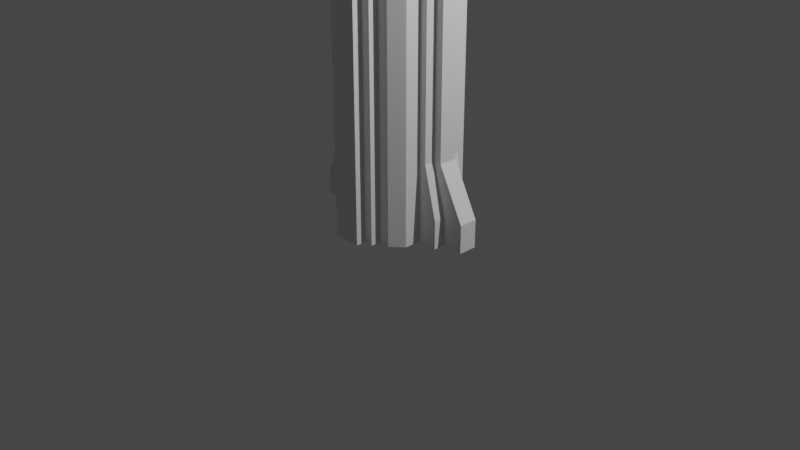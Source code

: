 # Source: Pillars.blend  (saved by Blender 2.93.20; exported with 4.5.12 LTS)
import bpy
from mathutils import Matrix  # noqa: F401  (used for matrix-valued properties, if any)

bpy.ops.wm.read_factory_settings(use_empty=True)
scene = bpy.context.scene
scene.name = 'Scene'

# ---- collections
col_collection = bpy.data.collections.new('Collection'); scene.collection.children.link(col_collection)

# ---- materials (node trees are filled in below, after node groups)
mat_material = bpy.data.materials.new('Material')
mat_material.alpha_threshold = 0.0
mat_material.use_transparent_shadow = False
mat_material.line_color = (0.0, 0.0, 0.0, 1.0)

# ---- material node trees
mat_material.use_nodes = True; mat_material.node_tree.nodes.clear()
_N = mat_material.node_tree.nodes; _L = mat_material.node_tree.links
n0 = _N.new('ShaderNodeOutputMaterial'); n0.name = 'Material Output'; n0.location = (300, 300)
n1 = _N.new('ShaderNodeBsdfPrincipled'); n1.name = 'Principled BSDF'; n1.location = (10, 300)
n1.distribution = 'GGX'
n1.subsurface_method = 'BURLEY'
n1.inputs[2].default_value = 0.4
n1.inputs[3].default_value = 1.45
n1.inputs[27].default_value = (0.0, 0.0, 0.0, 1.0)
n1.inputs[28].default_value = 1.0
_L.new(n1.outputs[0], n0.inputs[0])
n0.is_active_output = True

# ---- world
world_world = bpy.data.worlds.new('World'); scene.world = world_world
world_world.use_nodes = True; world_world.node_tree.nodes.clear()
_N = world_world.node_tree.nodes; _L = world_world.node_tree.links
n0 = _N.new('ShaderNodeOutputWorld'); n0.name = 'World Output'; n0.location = (300, 300)
n1 = _N.new('ShaderNodeBackground'); n1.name = 'Background'; n1.location = (10, 300)
n1.inputs[0].default_value = (0.05088, 0.05088, 0.05088, 1.0)
_L.new(n1.outputs[0], n0.inputs[0])
n0.is_active_output = True
world_world.color = (0.05088, 0.05088, 0.05088)
world_world.use_sun_shadow = False
world_world.sun_shadow_jitter_overblur = 0.0

# ---- cameras
cam_camera = bpy.data.cameras.new('Camera')
cam_camera.clip_end = 100.0
cam_camera.ortho_scale = 7.314

# ---- lights
light_light = bpy.data.lights.new('Light', 'POINT')
light_light.transmission_factor = 0.0
light_light.energy = 1000.0
light_light.shadow_soft_size = 0.1
light_light.shadow_maximum_resolution = 0.006
light_light.use_absolute_resolution = True

# ---- meshes
me_cube = bpy.data.meshes.new('Cube')
me_cube.from_pydata([(-1.35, -0.5, 7.0), (-0.25, -0.5, 2.0), (-0.25, -0.5, 4.0), (-1.149, -0.5, 5.0), (-1.149, -0.5, 7.0), (-0.25, -0.5, 0.0), (-1.35, -0.5, 6.0), (-1.149, -0.5, 6.0), (-1.35, -0.5, 5.211), (-1.149, -0.5, 5.211), (-1.977, -0.5, 7.0), (-1.977, -0.5, 6.0), (-1.977, -0.5, 5.211), (-1.149, -0.5, 6.827), (-1.35, -0.5, 6.827), (-1.977, -0.5, 6.827), (-0.5, -0.3524, 0.0), (-1.149, -0.3524, 7.0), (-1.977, -0.3524, 7.0), (-0.5, -0.3524, 2.0), (-0.5, -0.3524, 4.0), (-1.35, -0.3524, 5.0), (-1.35, -0.3524, 7.0), (-2.16, -0.3524, 7.0), (-0.25, -0.3524, 0.0), (-2.16, -0.3524, 6.0), (-2.16, -0.3524, 5.211), (-1.977, -0.3524, 5.0), (-2.16, -0.3524, 6.827), (-0.375, -0.5, 2.0), (-0.5, -0.3827, 2.0), (-0.3752, -0.5, 0.0), (-0.5, -0.3827, 0.0), (-0.374, -0.5, 4.0), (-0.5, -0.3827, 4.0), (-1.323, -0.5, 5.117), (-1.35, -0.3827, 5.0), (-2.16, -0.3827, 5.117), (-2.043, -0.3827, 5.0), (-2.043, -0.5, 5.117), (-2.16, -0.3827, 7.0), (-2.043, -0.5, 7.0), (-2.16, -0.3827, 6.0), (-2.043, -0.5, 6.0), (-2.043, -0.5, 5.211), (-2.16, -0.3827, 5.211), (-1.977, -0.3827, 5.0), (-1.977, -0.5, 5.117), (-2.043, -0.5, 6.827), (-2.16, -0.3827, 6.827), (-2.043, -0.3524, 5.0), (-2.16, -0.3524, 5.117), (-0.5, -0.2127, 0.0), (-0.5, -0.2127, 4.435), (-0.7208, -0.2127, 0.0), (-0.7208, -0.2127, 4.435), (-0.2931, -0.0995, 0.0), (-0.2931, -0.0995, 4.781), (-0.9533, -0.0995, 0.0), (-0.9533, -0.0995, 4.781), (-0.5, -0.2127, 3.945), (-0.5, -0.2127, 0.2952), (-0.5, -0.2127, 3.403), (-0.5, -0.2127, 0.8378), (-0.7208, -0.2127, 0.2952), (-0.7208, -0.2127, 3.945), (-0.5808, -0.2127, 0.8378), (-0.5808, -0.2127, 3.403), (-0.2931, -0.0995, 3.945), (-0.2931, -0.0995, 0.2952), (-0.2931, -0.0995, 3.403), (-0.2931, -0.0995, 0.8378), (-0.9533, -0.0995, 0.2952), (-0.9533, -0.0995, 3.945), (-0.6696, -0.0995, 0.8378), (-0.6696, -0.0995, 3.403), (-0.25, -0.5, 2.0), (-0.25, -0.5, 4.0), (-1.149, -0.5, 5.0), (-0.25, -0.5, 0.0), (-1.35, -0.5, 6.0), (-1.149, -0.5, 6.0), (-1.35, -0.5, 5.211), (-1.149, -0.5, 5.211), (-1.977, -0.5, 6.0), (-1.149, -0.5, 6.827), (-1.35, -0.5, 6.827), (-0.25, -0.6006, -1.071e-10), (-0.25, -0.6006, 2.0), (-0.25, -0.6006, 4.0), (-1.149, -0.6006, 5.0), (-1.35, -0.6006, 6.827), (-1.149, -0.6006, 5.211), (-1.35, -0.6006, 5.211), (-1.977, -0.6006, 6.0), (-1.149, -0.6006, 6.827), (-1.149, -0.6006, 5.335), (-1.35, -0.6006, 5.335), (-1.852, -0.6006, 6.0), (-1.35, -0.6006, 6.702), (-1.149, -0.6006, 6.702), (-1.35, -0.6456, 6.631), (-1.149, -0.6456, 5.406), (-1.35, -0.6456, 5.406), (-1.782, -0.6456, 6.0), (-1.149, -0.6456, 6.631), (-1.149, -0.6456, 5.335), (-1.35, -0.6456, 5.335), (-1.852, -0.6456, 6.0), (-1.35, -0.6456, 6.702), (-1.149, -0.6456, 6.702), (-1.35, -0.7176, 6.631), (-1.35, -0.7176, 6.0), (-1.149, -0.7176, 5.406), (-1.149, -0.7176, 6.0), (-1.35, -0.7176, 5.406), (-1.782, -0.7176, 6.0), (-1.149, -0.7176, 6.631), (-1.626, -0.5, 5.211), (-1.977, -0.5, 5.561), (-1.977, -0.5, 6.476), (-1.626, -0.5, 6.827), (-1.852, -0.6006, 5.689), (-1.499, -0.6006, 5.335), (-1.499, -0.6006, 6.702), (-1.852, -0.6006, 6.349), (-1.625, -0.6006, 5.211), (-1.977, -0.6006, 5.563), (-1.977, -0.6006, 6.475), (-1.625, -0.6006, 6.827), (-1.782, -0.6456, 5.758), (-1.43, -0.6456, 5.406), (-1.43, -0.6456, 6.631), (-1.782, -0.6456, 6.279), (-1.499, -0.6456, 5.335), (-1.852, -0.6456, 5.689), (-1.852, -0.6456, 6.349), (-1.499, -0.6456, 6.702), (-1.782, -0.7176, 5.757), (-1.431, -0.7176, 5.406), (-1.431, -0.7176, 6.631), (-1.782, -0.7176, 6.281), (-0.1475, -0.4423, 0.0), (-0.1475, -0.4423, 2.0), (-0.1475, -0.4423, 4.391), (-0.1475, -0.6978, 0.0), (-0.1475, -0.6978, 2.0), (-0.09585, -0.6978, 4.512), (-0.7349, -0.4423, 5.005), (-0.7349, -0.6978, 5.005), (-0.7349, -0.4423, 5.589), (-0.6139, -0.6978, 5.468), (-0.1475, -0.6978, 4.391), (-0.6139, -0.6978, 5.054), (-0.7349, -0.6978, 5.589), (-0.6139, -0.8427, 5.054), (-0.09585, -0.8427, 4.512), (-0.6139, -0.8427, 5.468), (1.35, -0.5, 7.0), (0.25, -0.5, 2.0), (0.25, -0.5, 4.0), (1.149, -0.5, 5.0), (1.149, -0.5, 7.0), (0.25, -0.5, 0.0), (1.35, -0.5, 6.0), (1.149, -0.5, 6.0), (1.35, -0.5, 5.211), (1.149, -0.5, 5.211), (1.977, -0.5, 7.0), (1.977, -0.5, 6.0), (1.977, -0.5, 5.211), (1.149, -0.5, 6.827), (1.35, -0.5, 6.827), (1.977, -0.5, 6.827), (0.5, -0.3524, 0.0), (1.149, -0.3524, 7.0), (1.977, -0.3524, 7.0), (0.5, -0.3524, 2.0), (0.5, -0.3524, 4.0), (1.35, -0.3524, 5.0), (1.35, -0.3524, 7.0), (2.16, -0.3524, 7.0), (0.25, -0.3524, 0.0), (2.16, -0.3524, 6.0), (2.16, -0.3524, 5.211), (1.977, -0.3524, 5.0), (2.16, -0.3524, 6.827), (0.0, -0.5, 2.0), (0.0, -0.5, 0.0), (0.0, -0.5, 4.0), (0.0, -0.5, 5.0), (0.0, -0.5, 7.0), (0.0, -0.5, 6.0), (0.0, -0.5, 5.211), (0.0, -0.5, 6.827), (0.0, -0.3524, 7.0), (0.0, -0.3524, 0.0), (0.375, -0.5, 2.0), (0.5, -0.3827, 2.0), (0.3752, -0.5, 0.0), (0.5, -0.3827, 0.0), (0.374, -0.5, 4.0), (0.5, -0.3827, 4.0), (1.323, -0.5, 5.117), (1.35, -0.3827, 5.0), (2.16, -0.3827, 5.117), (2.043, -0.3827, 5.0), (2.043, -0.5, 5.117), (2.16, -0.3827, 7.0), (2.043, -0.5, 7.0), (2.16, -0.3827, 6.0), (2.043, -0.5, 6.0), (2.043, -0.5, 5.211), (2.16, -0.3827, 5.211), (1.977, -0.3827, 5.0), (1.977, -0.5, 5.117), (2.043, -0.5, 6.827), (2.16, -0.3827, 6.827), (2.043, -0.3524, 5.0), (2.16, -0.3524, 5.117), (0.5, -0.2127, 0.0), (0.5, -0.2127, 4.435), (0.7208, -0.2127, 0.0), (0.7208, -0.2127, 4.435), (0.2931, -0.0995, 0.0), (0.2931, -0.0995, 4.781), (0.9533, -0.0995, 0.0), (0.9533, -0.0995, 4.781), (0.5, -0.2127, 3.945), (0.5, -0.2127, 0.2952), (0.5, -0.2127, 3.403), (0.5, -0.2127, 0.8378), (0.7208, -0.2127, 0.2952), (0.7208, -0.2127, 3.945), (0.5808, -0.2127, 0.8378), (0.5808, -0.2127, 3.403), (0.2931, -0.0995, 3.945), (0.2931, -0.0995, 0.2952), (0.2931, -0.0995, 3.403), (0.2931, -0.0995, 0.8378), (0.9533, -0.0995, 0.2952), (0.9533, -0.0995, 3.945), (0.6696, -0.0995, 0.8378), (0.6696, -0.0995, 3.403), (0.25, -0.5, 2.0), (0.25, -0.5, 4.0), (1.149, -0.5, 5.0), (0.25, -0.5, 0.0), (1.35, -0.5, 6.0), (1.149, -0.5, 6.0), (1.35, -0.5, 5.211), (1.149, -0.5, 5.211), (1.977, -0.5, 6.0), (1.149, -0.5, 6.827), (1.35, -0.5, 6.827), (0.0, -0.5, 2.0), (0.0, -0.5, 0.0), (0.0, -0.5, 4.0), (0.0, -0.5, 5.0), (0.0, -0.5, 6.0), (0.0, -0.5, 5.211), (0.0, -0.5, 6.827), (0.25, -0.6006, -1.071e-10), (0.0, -0.6006, -1.071e-10), (0.0, -0.6006, 4.0), (0.0, -0.6006, 5.0), (0.0, -0.6006, 2.0), (0.25, -0.6006, 2.0), (0.25, -0.6006, 4.0), (1.149, -0.6006, 5.0), (1.35, -0.6006, 6.827), (0.0, -0.6006, 5.211), (1.149, -0.6006, 5.211), (1.35, -0.6006, 5.211), (1.977, -0.6006, 6.0), (0.0, -0.6006, 6.827), (1.149, -0.6006, 6.827), (0.0, -0.6006, 5.335), (1.149, -0.6006, 5.335), (1.35, -0.6006, 5.335), (1.852, -0.6006, 6.0), (1.35, -0.6006, 6.702), (1.149, -0.6006, 6.702), (0.0, -0.6006, 6.702), (1.35, -0.6456, 6.631), (0.0, -0.6456, 5.406), (1.149, -0.6456, 5.406), (1.35, -0.6456, 5.406), (1.782, -0.6456, 6.0), (0.0, -0.6456, 6.631), (1.149, -0.6456, 6.631), (0.0, -0.6456, 5.335), (1.149, -0.6456, 5.335), (1.35, -0.6456, 5.335), (1.852, -0.6456, 6.0), (1.35, -0.6456, 6.702), (1.149, -0.6456, 6.702), (0.0, -0.6456, 6.702), (1.35, -0.7176, 6.631), (1.35, -0.7176, 6.0), (0.0, -0.7176, 5.406), (0.0, -0.7176, 6.0), (1.149, -0.7176, 5.406), (1.149, -0.7176, 6.0), (1.35, -0.7176, 5.406), (1.782, -0.7176, 6.0), (0.0, -0.7176, 6.631), (1.149, -0.7176, 6.631), (1.626, -0.5, 5.211), (1.977, -0.5, 5.561), (1.977, -0.5, 6.476), (1.626, -0.5, 6.827), (1.852, -0.6006, 5.689), (1.499, -0.6006, 5.335), (1.499, -0.6006, 6.702), (1.852, -0.6006, 6.349), (1.625, -0.6006, 5.211), (1.977, -0.6006, 5.563), (1.977, -0.6006, 6.475), (1.625, -0.6006, 6.827), (1.782, -0.6456, 5.758), (1.43, -0.6456, 5.406), (1.43, -0.6456, 6.631), (1.782, -0.6456, 6.279), (1.499, -0.6456, 5.335), (1.852, -0.6456, 5.689), (1.852, -0.6456, 6.349), (1.499, -0.6456, 6.702), (1.782, -0.7176, 5.757), (1.431, -0.7176, 5.406), (1.431, -0.7176, 6.631), (1.782, -0.7176, 6.281), (0.1475, -0.4423, 0.0), (0.0, -0.4423, 0.0), (0.0, -0.4423, 4.391), (0.0, -0.4423, 2.0), (0.1475, -0.4423, 2.0), (0.1475, -0.4423, 4.391), (0.1475, -0.6978, 0.0), (0.0, -0.6978, 0.0), (0.0, -0.6978, 2.0), (0.0, -0.6978, 4.512), (0.1475, -0.6978, 2.0), (0.09585, -0.6978, 4.512), (0.0, -0.4423, 5.005), (0.7349, -0.4423, 5.005), (0.7349, -0.6978, 5.005), (0.0, -0.4423, 5.589), (0.7349, -0.4423, 5.589), (0.0, -0.6978, 5.468), (0.6139, -0.6978, 5.468), (0.0, -0.6978, 4.391), (0.1475, -0.6978, 4.391), (0.6139, -0.6978, 5.054), (0.0, -0.6978, 5.589), (0.7349, -0.6978, 5.589), (0.0, -0.8427, 4.512), (0.0, -0.8427, 5.005), (0.6139, -0.8427, 5.054), (0.0, -0.8427, 5.468), (0.09585, -0.8427, 4.512), (0.6139, -0.8427, 5.468), (-1.35, 0.5, 7.0), (-0.25, 0.5, 2.0), (-0.25, 0.5, 4.0), (-1.149, 0.5, 5.0), (-1.149, 0.5, 7.0), (-0.25, 0.5, 0.0), (-1.35, 0.5, 6.0), (-1.149, 0.5, 6.0), (-1.35, 0.5, 5.211), (-1.149, 0.5, 5.211), (-1.977, 0.5, 7.0), (-1.977, 0.5, 6.0), (-1.977, 0.5, 5.211), (-1.149, 0.5, 6.827), (-1.35, 0.5, 6.827), (-1.977, 0.5, 6.827), (-0.5, 0.0, 2.0), (-0.5, 0.0, 0.0), (-0.5, 0.0, 4.0), (-1.35, 0.0, 5.0), (-1.35, 0.0, 7.0), (-2.16, 0.0, 7.0), (-1.149, 0.0, 7.0), (-0.25, 0.0, 0.0), (-2.16, 0.0, 6.0), (-2.16, 0.0, 5.211), (-1.977, 0.0, 7.0), (-1.977, 0.0, 5.0), (-2.16, 0.0, 6.827), (-0.5, 0.3524, 0.0), (-1.149, 0.3524, 7.0), (-1.977, 0.3524, 7.0), (-0.5, 0.3524, 2.0), (-0.5, 0.3524, 4.0), (-1.35, 0.3524, 5.0), (-1.35, 0.3524, 7.0), (-2.16, 0.3524, 7.0), (-0.25, 0.3524, 0.0), (-2.16, 0.3524, 6.0), (-2.16, 0.3524, 5.211), (-1.977, 0.3524, 5.0), (-2.16, 0.3524, 6.827), (-0.375, 0.5, 2.0), (-0.5, 0.3827, 2.0), (-0.3752, 0.5, 0.0), (-0.5, 0.3827, 0.0), (-0.374, 0.5, 4.0), (-0.5, 0.3827, 4.0), (-1.323, 0.5, 5.117), (-1.35, 0.3827, 5.0), (-2.16, 0.3827, 5.117), (-2.043, 0.3827, 5.0), (-2.043, 0.5, 5.117), (-2.16, 0.3827, 7.0), (-2.043, 0.5, 7.0), (-2.16, 0.3827, 6.0), (-2.043, 0.5, 6.0), (-2.043, 0.5, 5.211), (-2.16, 0.3827, 5.211), (-1.977, 0.3827, 5.0), (-1.977, 0.5, 5.117), (-2.043, 0.5, 6.827), (-2.16, 0.3827, 6.827), (-2.16, 0.0, 5.117), (-2.043, 0.0, 5.0), (-2.043, 0.3524, 5.0), (-2.16, 0.3524, 5.117), (-0.5, 0.2127, 0.0), (-0.5, 0.2127, 4.435), (-0.7208, 0.2127, 0.0), (-0.7208, 0.2127, 4.435), (-0.2931, 0.0995, 0.0), (-0.2931, 0.0995, 4.781), (-0.9533, 0.0995, 0.0), (-0.9533, 0.0995, 4.781), (-0.5, 0.2127, 3.945), (-0.5, 0.2127, 0.2952), (-0.5, 0.2127, 3.403), (-0.5, 0.2127, 0.8378), (-0.7208, 0.2127, 0.2952), (-0.7208, 0.2127, 3.945), (-0.5808, 0.2127, 0.8378), (-0.5808, 0.2127, 3.403), (-0.2931, 0.0995, 3.945), (-0.2931, 0.0995, 0.2952), (-0.2931, 0.0995, 3.403), (-0.2931, 0.0995, 0.8378), (-0.9533, 0.0995, 0.2952), (-0.9533, 0.0995, 3.945), (-0.6696, 0.0995, 0.8378), (-0.6696, 0.0995, 3.403), (-0.25, 0.5, 2.0), (-0.25, 0.5, 4.0), (-1.149, 0.5, 5.0), (-0.25, 0.5, 0.0), (-1.35, 0.5, 6.0), (-1.149, 0.5, 6.0), (-1.35, 0.5, 5.211), (-1.149, 0.5, 5.211), (-1.977, 0.5, 6.0), (-1.149, 0.5, 6.827), (-1.35, 0.5, 6.827), (-0.25, 0.6006, -1.071e-10), (-0.25, 0.6006, 2.0), (-0.25, 0.6006, 4.0), (-1.149, 0.6006, 5.0), (-1.35, 0.6006, 6.827), (-1.149, 0.6006, 5.211), (-1.35, 0.6006, 5.211), (-1.977, 0.6006, 6.0), (-1.149, 0.6006, 6.827), (-1.149, 0.6006, 5.335), (-1.35, 0.6006, 5.335), (-1.852, 0.6006, 6.0), (-1.35, 0.6006, 6.702), (-1.149, 0.6006, 6.702), (-1.35, 0.6456, 6.631), (-1.149, 0.6456, 5.406), (-1.35, 0.6456, 5.406), (-1.782, 0.6456, 6.0), (-1.149, 0.6456, 6.631), (-1.149, 0.6456, 5.335), (-1.35, 0.6456, 5.335), (-1.852, 0.6456, 6.0), (-1.35, 0.6456, 6.702), (-1.149, 0.6456, 6.702), (-1.35, 0.7176, 6.631), (-1.35, 0.7176, 6.0), (-1.149, 0.7176, 5.406), (-1.149, 0.7176, 6.0), (-1.35, 0.7176, 5.406), (-1.782, 0.7176, 6.0), (-1.149, 0.7176, 6.631), (-1.626, 0.5, 5.211), (-1.977, 0.5, 5.561), (-1.977, 0.5, 6.476), (-1.626, 0.5, 6.827), (-1.852, 0.6006, 5.689), (-1.499, 0.6006, 5.335), (-1.499, 0.6006, 6.702), (-1.852, 0.6006, 6.349), (-1.625, 0.6006, 5.211), (-1.977, 0.6006, 5.563), (-1.977, 0.6006, 6.475), (-1.625, 0.6006, 6.827), (-1.782, 0.6456, 5.758), (-1.43, 0.6456, 5.406), (-1.43, 0.6456, 6.631), (-1.782, 0.6456, 6.279), (-1.499, 0.6456, 5.335), (-1.852, 0.6456, 5.689), (-1.852, 0.6456, 6.349), (-1.499, 0.6456, 6.702), (-1.782, 0.7176, 5.757), (-1.431, 0.7176, 5.406), (-1.431, 0.7176, 6.631), (-1.782, 0.7176, 6.281), (-0.1475, 0.4423, 0.0), (-0.1475, 0.4423, 2.0), (-0.1475, 0.4423, 4.391), (-0.1475, 0.6978, 0.0), (-0.1475, 0.6978, 2.0), (-0.09585, 0.6978, 4.512), (-0.7349, 0.4423, 5.005), (-0.7349, 0.6978, 5.005), (-0.7349, 0.4423, 5.589), (-0.6139, 0.6978, 5.468), (-0.1475, 0.6978, 4.391), (-0.6139, 0.6978, 5.054), (-0.7349, 0.6978, 5.589), (-0.6139, 0.8427, 5.054), (-0.09585, 0.8427, 4.512), (-0.6139, 0.8427, 5.468), (1.35, 0.5, 7.0), (0.25, 0.5, 2.0), (0.25, 0.5, 4.0), (1.149, 0.5, 5.0), (1.149, 0.5, 7.0), (0.25, 0.5, 0.0), (1.35, 0.5, 6.0), (1.149, 0.5, 6.0), (1.35, 0.5, 5.211), (1.149, 0.5, 5.211), (1.977, 0.5, 7.0), (1.977, 0.5, 6.0), (1.977, 0.5, 5.211), (1.149, 0.5, 6.827), (1.35, 0.5, 6.827), (1.977, 0.5, 6.827), (0.5, 0.0, 2.0), (0.5, 0.0, 0.0), (0.5, 0.0, 4.0), (1.35, 0.0, 5.0), (1.35, 0.0, 7.0), (2.16, 0.0, 7.0), (1.149, 0.0, 7.0), (0.25, 0.0, 0.0), (2.16, 0.0, 6.0), (2.16, 0.0, 5.211), (1.977, 0.0, 7.0), (1.977, 0.0, 5.0), (2.16, 0.0, 6.827), (0.5, 0.3524, 0.0), (1.149, 0.3524, 7.0), (1.977, 0.3524, 7.0), (0.5, 0.3524, 2.0), (0.5, 0.3524, 4.0), (1.35, 0.3524, 5.0), (1.35, 0.3524, 7.0), (2.16, 0.3524, 7.0), (0.25, 0.3524, 0.0), (2.16, 0.3524, 6.0), (2.16, 0.3524, 5.211), (1.977, 0.3524, 5.0), (2.16, 0.3524, 6.827), (0.0, 0.5, 2.0), (0.0, 0.5, 0.0), (0.0, 0.5, 4.0), (0.0, 0.5, 5.0), (0.0, 0.5, 7.0), (0.0, 0.5, 6.0), (0.0, 0.5, 5.211), (0.0, 0.5, 6.827), (0.0, 0.0, 7.0), (0.0, 0.0, 0.0), (0.0, 0.3524, 7.0), (0.0, 0.3524, 0.0), (0.375, 0.5, 2.0), (0.5, 0.3827, 2.0), (0.3752, 0.5, 0.0), (0.5, 0.3827, 0.0), (0.374, 0.5, 4.0), (0.5, 0.3827, 4.0), (1.323, 0.5, 5.117), (1.35, 0.3827, 5.0), (2.16, 0.3827, 5.117), (2.043, 0.3827, 5.0), (2.043, 0.5, 5.117), (2.16, 0.3827, 7.0), (2.043, 0.5, 7.0), (2.16, 0.3827, 6.0), (2.043, 0.5, 6.0), (2.043, 0.5, 5.211), (2.16, 0.3827, 5.211), (1.977, 0.3827, 5.0), (1.977, 0.5, 5.117), (2.043, 0.5, 6.827), (2.16, 0.3827, 6.827), (2.16, 0.0, 5.117), (2.043, 0.0, 5.0), (2.043, 0.3524, 5.0), (2.16, 0.3524, 5.117), (0.5, 0.2127, 0.0), (0.5, 0.2127, 4.435), (0.7208, 0.2127, 0.0), (0.7208, 0.2127, 4.435), (0.2931, 0.0995, 0.0), (0.2931, 0.0995, 4.781), (0.9533, 0.0995, 0.0), (0.9533, 0.0995, 4.781), (0.5, 0.2127, 3.945), (0.5, 0.2127, 0.2952), (0.5, 0.2127, 3.403), (0.5, 0.2127, 0.8378), (0.7208, 0.2127, 0.2952), (0.7208, 0.2127, 3.945), (0.5808, 0.2127, 0.8378), (0.5808, 0.2127, 3.403), (0.2931, 0.0995, 3.945), (0.2931, 0.0995, 0.2952), (0.2931, 0.0995, 3.403), (0.2931, 0.0995, 0.8378), (0.9533, 0.0995, 0.2952), (0.9533, 0.0995, 3.945), (0.6696, 0.0995, 0.8378), (0.6696, 0.0995, 3.403), (0.25, 0.5, 2.0), (0.25, 0.5, 4.0), (1.149, 0.5, 5.0), (0.25, 0.5, 0.0), (1.35, 0.5, 6.0), (1.149, 0.5, 6.0), (1.35, 0.5, 5.211), (1.149, 0.5, 5.211), (1.977, 0.5, 6.0), (1.149, 0.5, 6.827), (1.35, 0.5, 6.827), (0.0, 0.5, 2.0), (0.0, 0.5, 0.0), (0.0, 0.5, 4.0), (0.0, 0.5, 5.0), (0.0, 0.5, 6.0), (0.0, 0.5, 5.211), (0.0, 0.5, 6.827), (0.25, 0.6006, -1.071e-10), (0.0, 0.6006, -1.071e-10), (0.0, 0.6006, 4.0), (0.0, 0.6006, 5.0), (0.0, 0.6006, 2.0), (0.25, 0.6006, 2.0), (0.25, 0.6006, 4.0), (1.149, 0.6006, 5.0), (1.35, 0.6006, 6.827), (0.0, 0.6006, 5.211), (1.149, 0.6006, 5.211), (1.35, 0.6006, 5.211), (1.977, 0.6006, 6.0), (0.0, 0.6006, 6.827), (1.149, 0.6006, 6.827), (0.0, 0.6006, 5.335), (1.149, 0.6006, 5.335), (1.35, 0.6006, 5.335), (1.852, 0.6006, 6.0), (1.35, 0.6006, 6.702), (1.149, 0.6006, 6.702), (0.0, 0.6006, 6.702), (1.35, 0.6456, 6.631), (0.0, 0.6456, 5.406), (1.149, 0.6456, 5.406), (1.35, 0.6456, 5.406), (1.782, 0.6456, 6.0), (0.0, 0.6456, 6.631), (1.149, 0.6456, 6.631), (0.0, 0.6456, 5.335), (1.149, 0.6456, 5.335), (1.35, 0.6456, 5.335), (1.852, 0.6456, 6.0), (1.35, 0.6456, 6.702), (1.149, 0.6456, 6.702), (0.0, 0.6456, 6.702), (1.35, 0.7176, 6.631), (1.35, 0.7176, 6.0), (0.0, 0.7176, 5.406), (0.0, 0.7176, 6.0), (1.149, 0.7176, 5.406), (1.149, 0.7176, 6.0), (1.35, 0.7176, 5.406), (1.782, 0.7176, 6.0), (0.0, 0.7176, 6.631), (1.149, 0.7176, 6.631), (1.626, 0.5, 5.211), (1.977, 0.5, 5.561), (1.977, 0.5, 6.476), (1.626, 0.5, 6.827), (1.852, 0.6006, 5.689), (1.499, 0.6006, 5.335), (1.499, 0.6006, 6.702), (1.852, 0.6006, 6.349), (1.625, 0.6006, 5.211), (1.977, 0.6006, 5.563), (1.977, 0.6006, 6.475), (1.625, 0.6006, 6.827), (1.782, 0.6456, 5.758), (1.43, 0.6456, 5.406), (1.43, 0.6456, 6.631), (1.782, 0.6456, 6.279), (1.499, 0.6456, 5.335), (1.852, 0.6456, 5.689), (1.852, 0.6456, 6.349), (1.499, 0.6456, 6.702), (1.782, 0.7176, 5.757), (1.431, 0.7176, 5.406), (1.431, 0.7176, 6.631), (1.782, 0.7176, 6.281), (0.1475, 0.4423, 0.0), (0.0, 0.4423, 0.0), (0.0, 0.4423, 4.391), (0.0, 0.4423, 2.0), (0.1475, 0.4423, 2.0), (0.1475, 0.4423, 4.391), (0.1475, 0.6978, 0.0), (0.0, 0.6978, 0.0), (0.0, 0.6978, 2.0), (0.0, 0.6978, 4.512), (0.1475, 0.6978, 2.0), (0.09585, 0.6978, 4.512), (0.0, 0.4423, 5.005), (0.7349, 0.4423, 5.005), (0.7349, 0.6978, 5.005), (0.0, 0.4423, 5.589), (0.7349, 0.4423, 5.589), (0.0, 0.6978, 5.468), (0.6139, 0.6978, 5.468), (0.0, 0.6978, 4.391), (0.1475, 0.6978, 4.391), (0.6139, 0.6978, 5.054), (0.0, 0.6978, 5.589), (0.7349, 0.6978, 5.589), (0.0, 0.8427, 4.512), (0.0, 0.8427, 5.005), (0.6139, 0.8427, 5.054), (0.0, 0.8427, 5.468), (0.09585, 0.8427, 4.512), (0.6139, 0.8427, 5.468), (-0.5, 0.0, 0.0), (-0.5, 0.0, 4.435), (-0.7208, 0.0, 0.0), (-0.7208, 0.0, 4.435), (-0.2931, 0.0, 0.0), (-0.2931, 0.0, 4.781), (-0.9533, 0.0, 0.0), (-0.9533, 0.0, 4.781), (-0.5, 0.0, 0.2952), (-0.5, 0.0, 0.8378), (-0.5, 0.0, 3.403), (-0.5, 0.0, 3.945), (-0.7208, 0.0, 3.945), (-0.5808, 0.0, 3.403), (-0.5808, 0.0, 0.8378), (-0.7208, 0.0, 0.2952), (-0.2931, 0.0, 0.2952), (-0.2931, 0.0, 0.8378), (-0.2931, 0.0, 3.403), (-0.2931, 0.0, 3.945), (-0.9533, 0.0, 3.945), (-0.6696, 0.0, 3.403), (-0.6696, 0.0, 0.8378), (-0.9533, 0.0, 0.2952), (0.5, 0.0, 0.0), (0.5, 0.0, 4.435), (0.7208, 0.0, 0.0), (0.7208, 0.0, 4.435), (0.2931, 0.0, 0.0), (0.2931, 0.0, 4.781), (0.9533, 0.0, 0.0), (0.9533, 0.0, 4.781), (0.5, 0.0, 0.2952), (0.5, 0.0, 0.8378), (0.5, 0.0, 3.403), (0.5, 0.0, 3.945), (0.7208, 0.0, 3.945), (0.5808, 0.0, 3.403), (0.5808, 0.0, 0.8378), (0.7208, 0.0, 0.2952), (0.2931, 0.0, 0.2952), (0.2931, 0.0, 0.8378), (0.2931, 0.0, 3.403), (0.2931, 0.0, 3.945), (0.9533, 0.0, 3.945), (0.6696, 0.0, 3.403), (0.6696, 0.0, 0.8378), (0.9533, 0.0, 0.2952)], [], [(33, 2, 3, 35), (29, 1, 2, 33), (35, 3, 9, 8), (24, 5, 31, 32, 16), (10, 18, 23, 40, 41), (25, 42, 49, 28), (51, 37, 45, 26), (28, 49, 40, 23), (13, 194, 191, 4), (2, 189, 190, 3), (1, 187, 189, 2), (19, 30, 34, 20), (20, 34, 36, 21), (14, 13, 4, 0), (188, 187, 1, 5), (196, 188, 5, 24), (8, 9, 7, 6), (9, 193, 192, 7), (26, 45, 42, 25), (389, 27, 50, 426), (27, 46, 38, 50), (3, 190, 193, 9), (35, 8, 12, 47), (21, 36, 46, 27), (8, 6, 11, 12), (14, 0, 10, 15), (47, 12, 44, 39), (6, 14, 15, 11), (6, 7, 13, 14), (7, 192, 194, 13), (12, 11, 43, 44), (11, 15, 48, 43), (22, 382, 388, 18), (195, 585, 384, 17), (18, 388, 383, 23), (425, 51, 26, 387), (17, 384, 382, 22), (16, 19, 378, 379), (5, 1, 29, 31), (4, 17, 22, 0), (15, 10, 41, 48), (191, 195, 17, 4), (0, 22, 18, 10), (386, 25, 28, 390), (381, 21, 27, 389), (387, 26, 25, 386), (586, 196, 24, 385), (390, 28, 23, 383), (378, 19, 20, 380), (380, 20, 21, 381), (385, 24, 16, 379), (37, 38, 39), (30, 32, 31, 29), (29, 33, 34, 30), (33, 35, 36, 34), (45, 37, 39, 44), (47, 39, 38, 46), (49, 42, 43, 48), (42, 45, 44, 43), (35, 47, 46, 36), (40, 49, 48, 41), (51, 425, 426, 50), (37, 51, 50, 38), (32, 30, 19, 16), (52, 61, 64, 54), (767, 757, 53, 60), (68, 57, 59, 73), (756, 52, 54, 758), (768, 65, 55, 759), (56, 69, 72, 58), (775, 761, 57, 68), (760, 56, 58, 762), (776, 73, 59, 763), (60, 65, 67, 62), (62, 67, 66, 63), (63, 66, 64, 61), (68, 73, 75, 70), (70, 75, 74, 71), (71, 74, 72, 69), (60, 53, 55, 65), (77, 78, 258, 257), (76, 77, 257, 255), (256, 79, 76, 255), (82, 80, 81, 83), (83, 81, 259, 260), (78, 83, 260, 258), (84, 119, 127, 94), (86, 121, 129, 91), (80, 86, 85, 81), (81, 85, 261, 259), (89, 264, 265, 90), (88, 266, 264, 89), (263, 266, 88, 87), (97, 96, 106, 107), (90, 265, 271, 92), (96, 277, 291, 106), (283, 100, 110, 297), (100, 99, 109, 110), (124, 99, 91, 129), (82, 83, 92, 93), (98, 122, 135, 108), (85, 86, 91, 95), (261, 85, 95, 275), (82, 118, 119, 84, 80), (77, 76, 88, 89), (120, 84, 94, 128), (79, 256, 263, 87), (78, 77, 89, 90), (80, 84, 120, 121, 86), (76, 79, 87, 88), (83, 78, 90, 92), (277, 96, 92, 271), (96, 97, 93, 92), (125, 98, 108, 136), (97, 123, 126, 93), (99, 124, 137, 109), (98, 125, 128, 94), (99, 100, 95, 91), (100, 283, 275, 95), (104, 130, 138, 116), (130, 104, 108, 135), (103, 102, 113, 115), (102, 285, 300, 113), (289, 105, 117, 306), (105, 101, 111, 117), (122, 98, 94, 127), (123, 97, 107, 134), (285, 102, 106, 291), (102, 103, 107, 106), (133, 104, 116, 141), (103, 131, 134, 107), (101, 132, 140, 111), (104, 133, 136, 108), (101, 105, 110, 109), (105, 289, 297, 110), (115, 112, 116, 138, 139), (115, 113, 114, 112), (113, 300, 301, 114), (112, 111, 140, 141, 116), (112, 114, 117, 111), (114, 301, 306, 117), (131, 103, 115, 139), (132, 101, 109, 137), (135, 122, 123, 134), (137, 124, 125, 136), (127, 119, 118, 126), (129, 121, 120, 128), (122, 127, 126, 123), (124, 129, 128, 125), (138, 130, 131, 139), (133, 141, 140, 132), (130, 135, 134, 131), (132, 137, 136, 133), (118, 82, 93, 126), (143, 144, 334, 335), (333, 142, 143, 335), (146, 340, 351, 152), (339, 340, 146, 145), (143, 142, 145, 146), (142, 333, 339, 145), (153, 147, 156, 155), (144, 143, 146, 152), (349, 151, 157, 359), (144, 152, 149, 148), (334, 144, 148, 344), (347, 150, 154, 354), (148, 149, 154, 150), (151, 153, 155, 157), (344, 148, 150, 347), (341, 147, 152, 351), (147, 153, 149, 152), (151, 349, 354, 154), (153, 151, 154, 149), (156, 356, 357, 155), (155, 357, 359, 157), (147, 341, 356, 156), (201, 203, 161, 160), (197, 201, 160, 159), (203, 166, 167, 161), (182, 174, 200, 199, 163), (168, 209, 208, 181, 176), (183, 186, 217, 210), (219, 184, 213, 205), (186, 181, 208, 217), (171, 162, 191, 194), (160, 161, 190, 189), (159, 160, 189, 187), (177, 178, 202, 198), (178, 179, 204, 202), (172, 158, 162, 171), (188, 163, 159, 187), (196, 182, 163, 188), (166, 164, 165, 167), (167, 165, 192, 193), (184, 183, 210, 213), (562, 611, 218, 185), (185, 218, 206, 214), (161, 167, 193, 190), (203, 215, 170, 166), (179, 185, 214, 204), (166, 170, 169, 164), (172, 173, 168, 158), (215, 207, 212, 170), (164, 169, 173, 172), (164, 172, 171, 165), (165, 171, 194, 192), (170, 212, 211, 169), (169, 211, 216, 173), (180, 176, 561, 555), (195, 175, 557, 585), (176, 181, 556, 561), (610, 560, 184, 219), (175, 180, 555, 557), (174, 552, 551, 177), (163, 199, 197, 159), (162, 158, 180, 175), (173, 216, 209, 168), (191, 162, 175, 195), (158, 168, 176, 180), (559, 563, 186, 183), (554, 562, 185, 179), (560, 559, 183, 184), (586, 558, 182, 196), (563, 556, 181, 186), (551, 553, 178, 177), (553, 554, 179, 178), (558, 552, 174, 182), (205, 207, 206), (198, 197, 199, 200), (197, 198, 202, 201), (201, 202, 204, 203), (213, 212, 207, 205), (215, 214, 206, 207), (217, 216, 211, 210), (210, 211, 212, 213), (203, 204, 214, 215), (208, 209, 216, 217), (219, 218, 611, 610), (205, 206, 218, 219), (200, 174, 177, 198), (220, 222, 232, 229), (791, 228, 221, 781), (236, 241, 227, 225), (780, 782, 222, 220), (792, 783, 223, 233), (224, 226, 240, 237), (799, 236, 225, 785), (784, 786, 226, 224), (800, 787, 227, 241), (228, 230, 235, 233), (230, 231, 234, 235), (231, 229, 232, 234), (236, 238, 243, 241), (238, 239, 242, 243), (239, 237, 240, 242), (228, 233, 223, 221), (245, 257, 258, 246), (244, 255, 257, 245), (256, 255, 244, 247), (250, 251, 249, 248), (251, 260, 259, 249), (246, 258, 260, 251), (252, 274, 317, 309), (254, 270, 319, 311), (248, 249, 253, 254), (249, 259, 261, 253), (268, 269, 265, 264), (267, 268, 264, 266), (263, 262, 267, 266), (279, 293, 292, 278), (269, 272, 271, 265), (278, 292, 291, 277), (283, 297, 296, 282), (282, 296, 295, 281), (314, 319, 270, 281), (250, 273, 272, 251), (280, 294, 325, 312), (253, 276, 270, 254), (261, 275, 276, 253), (250, 248, 252, 309, 308), (245, 268, 267, 244), (310, 318, 274, 252), (247, 262, 263, 256), (246, 269, 268, 245), (248, 254, 311, 310, 252), (244, 267, 262, 247), (251, 272, 269, 246), (277, 271, 272, 278), (278, 272, 273, 279), (315, 326, 294, 280), (279, 273, 316, 313), (281, 295, 327, 314), (280, 274, 318, 315), (281, 270, 276, 282), (282, 276, 275, 283), (288, 305, 328, 320), (320, 325, 294, 288), (287, 304, 302, 286), (286, 302, 300, 285), (289, 306, 307, 290), (290, 307, 298, 284), (312, 317, 274, 280), (313, 324, 293, 279), (285, 291, 292, 286), (286, 292, 293, 287), (323, 331, 305, 288), (287, 293, 324, 321), (284, 298, 330, 322), (288, 294, 326, 323), (284, 295, 296, 290), (290, 296, 297, 289), (304, 329, 328, 305, 299), (304, 299, 303, 302), (302, 303, 301, 300), (299, 305, 331, 330, 298), (299, 298, 307, 303), (303, 307, 306, 301), (321, 329, 304, 287), (322, 327, 295, 284), (325, 324, 313, 312), (327, 326, 315, 314), (317, 316, 308, 309), (319, 318, 310, 311), (312, 313, 316, 317), (314, 315, 318, 319), (328, 329, 321, 320), (323, 322, 330, 331), (320, 321, 324, 325), (322, 323, 326, 327), (308, 316, 273, 250), (336, 335, 334, 337), (333, 335, 336, 332), (342, 352, 351, 340), (339, 338, 342, 340), (336, 342, 338, 332), (332, 338, 339, 333), (353, 358, 360, 343), (337, 352, 342, 336), (349, 359, 361, 350), (337, 345, 346, 352), (334, 344, 345, 337), (347, 354, 355, 348), (345, 348, 355, 346), (350, 361, 358, 353), (344, 347, 348, 345), (341, 351, 352, 343), (343, 352, 346, 353), (350, 355, 354, 349), (353, 346, 355, 350), (360, 358, 357, 356), (358, 361, 359, 357), (343, 360, 356, 341), (242, 240, 803, 802), (243, 242, 802, 801), (241, 243, 801, 800), (238, 236, 799, 798), (239, 238, 798, 797), (237, 239, 797, 796), (234, 232, 795, 794), (235, 234, 794, 793), (233, 235, 793, 792), (230, 228, 791, 790), (231, 230, 790, 789), (229, 231, 789, 788), (226, 786, 803, 240), (225, 227, 787, 785), (224, 237, 796, 784), (222, 782, 795, 232), (221, 223, 783, 781), (220, 229, 788, 780), (74, 778, 779, 72), (75, 777, 778, 74), (73, 776, 777, 75), (70, 774, 775, 68), (71, 773, 774, 70), (69, 772, 773, 71), (66, 770, 771, 64), (67, 769, 770, 66), (65, 768, 769, 67), (62, 766, 767, 60), (63, 765, 766, 62), (61, 764, 765, 63), (58, 72, 779, 762), (57, 761, 763, 59), (56, 760, 772, 69), (54, 64, 771, 758), (53, 757, 759, 55), (52, 756, 764, 61), (408, 410, 365, 364), (404, 408, 364, 363), (410, 370, 371, 365), (399, 391, 407, 406, 367), (372, 416, 415, 398, 393), (400, 403, 424, 417), (428, 401, 420, 412), (403, 398, 415, 424), (375, 366, 581, 584), (364, 365, 580, 579), (363, 364, 579, 577), (394, 395, 409, 405), (395, 396, 411, 409), (376, 362, 366, 375), (578, 367, 363, 577), (588, 399, 367, 578), (370, 368, 369, 371), (371, 369, 582, 583), (401, 400, 417, 420), (389, 426, 427, 402), (402, 427, 413, 421), (365, 371, 583, 580), (410, 422, 374, 370), (396, 402, 421, 411), (370, 374, 373, 368), (376, 377, 372, 362), (422, 414, 419, 374), (368, 373, 377, 376), (368, 376, 375, 369), (369, 375, 584, 582), (374, 419, 418, 373), (373, 418, 423, 377), (397, 393, 388, 382), (587, 392, 384, 585), (393, 398, 383, 388), (425, 387, 401, 428), (392, 397, 382, 384), (391, 379, 378, 394), (367, 406, 404, 363), (366, 362, 397, 392), (377, 423, 416, 372), (581, 366, 392, 587), (362, 372, 393, 397), (386, 390, 403, 400), (381, 389, 402, 396), (387, 386, 400, 401), (586, 385, 399, 588), (390, 383, 398, 403), (378, 380, 395, 394), (380, 381, 396, 395), (385, 379, 391, 399), (412, 414, 413), (405, 404, 406, 407), (404, 405, 409, 408), (408, 409, 411, 410), (420, 419, 414, 412), (422, 421, 413, 414), (424, 423, 418, 417), (417, 418, 419, 420), (410, 411, 421, 422), (415, 416, 423, 424), (428, 427, 426, 425), (412, 413, 427, 428), (407, 391, 394, 405), (429, 431, 441, 438), (767, 437, 430, 757), (445, 450, 436, 434), (756, 758, 431, 429), (768, 759, 432, 442), (433, 435, 449, 446), (775, 445, 434, 761), (760, 762, 435, 433), (776, 763, 436, 450), (437, 439, 444, 442), (439, 440, 443, 444), (440, 438, 441, 443), (445, 447, 452, 450), (447, 448, 451, 452), (448, 446, 449, 451), (437, 442, 432, 430), (454, 651, 652, 455), (453, 649, 651, 454), (650, 649, 453, 456), (459, 460, 458, 457), (460, 654, 653, 458), (455, 652, 654, 460), (461, 471, 504, 496), (463, 468, 506, 498), (457, 458, 462, 463), (458, 653, 655, 462), (466, 467, 659, 658), (465, 466, 658, 660), (657, 464, 465, 660), (474, 484, 483, 473), (467, 469, 665, 659), (473, 483, 685, 671), (677, 691, 487, 477), (477, 487, 486, 476), (501, 506, 468, 476), (459, 470, 469, 460), (475, 485, 512, 499), (462, 472, 468, 463), (655, 669, 472, 462), (459, 457, 461, 496, 495), (454, 466, 465, 453), (497, 505, 471, 461), (456, 464, 657, 650), (455, 467, 466, 454), (457, 463, 498, 497, 461), (453, 465, 464, 456), (460, 469, 467, 455), (671, 665, 469, 473), (473, 469, 470, 474), (502, 513, 485, 475), (474, 470, 503, 500), (476, 486, 514, 501), (475, 471, 505, 502), (476, 468, 472, 477), (477, 472, 669, 677), (481, 493, 515, 507), (507, 512, 485, 481), (480, 492, 490, 479), (479, 490, 694, 679), (683, 700, 494, 482), (482, 494, 488, 478), (499, 504, 471, 475), (500, 511, 484, 474), (679, 685, 483, 479), (479, 483, 484, 480), (510, 518, 493, 481), (480, 484, 511, 508), (478, 488, 517, 509), (481, 485, 513, 510), (478, 486, 487, 482), (482, 487, 691, 683), (492, 516, 515, 493, 489), (492, 489, 491, 490), (490, 491, 695, 694), (489, 493, 518, 517, 488), (489, 488, 494, 491), (491, 494, 700, 695), (508, 516, 492, 480), (509, 514, 486, 478), (512, 511, 500, 499), (514, 513, 502, 501), (504, 503, 495, 496), (506, 505, 497, 498), (499, 500, 503, 504), (501, 502, 505, 506), (515, 516, 508, 507), (510, 509, 517, 518), (507, 508, 511, 512), (509, 510, 513, 514), (495, 503, 470, 459), (520, 729, 728, 521), (727, 729, 520, 519), (523, 529, 745, 734), (733, 522, 523, 734), (520, 523, 522, 519), (519, 522, 733, 727), (530, 532, 533, 524), (521, 529, 523, 520), (743, 753, 534, 528), (521, 525, 526, 529), (728, 738, 525, 521), (741, 748, 531, 527), (525, 527, 531, 526), (528, 534, 532, 530), (738, 741, 527, 525), (735, 745, 529, 524), (524, 529, 526, 530), (528, 531, 748, 743), (530, 526, 531, 528), (533, 532, 751, 750), (532, 534, 753, 751), (524, 533, 750, 735), (593, 537, 538, 595), (589, 536, 537, 593), (595, 538, 544, 543), (572, 540, 591, 592, 564), (545, 566, 571, 600, 601), (573, 602, 609, 576), (613, 597, 605, 574), (576, 609, 600, 571), (548, 584, 581, 539), (537, 579, 580, 538), (536, 577, 579, 537), (567, 590, 594, 568), (568, 594, 596, 569), (549, 548, 539, 535), (578, 577, 536, 540), (588, 578, 540, 572), (543, 544, 542, 541), (544, 583, 582, 542), (574, 605, 602, 573), (562, 575, 612, 611), (575, 606, 598, 612), (538, 580, 583, 544), (595, 543, 547, 607), (569, 596, 606, 575), (543, 541, 546, 547), (549, 535, 545, 550), (607, 547, 604, 599), (541, 549, 550, 546), (541, 542, 548, 549), (542, 582, 584, 548), (547, 546, 603, 604), (546, 550, 608, 603), (570, 555, 561, 566), (587, 585, 557, 565), (566, 561, 556, 571), (610, 613, 574, 560), (565, 557, 555, 570), (564, 567, 551, 552), (540, 536, 589, 591), (539, 565, 570, 535), (550, 545, 601, 608), (581, 587, 565, 539), (535, 570, 566, 545), (559, 573, 576, 563), (554, 569, 575, 562), (560, 574, 573, 559), (586, 588, 572, 558), (563, 576, 571, 556), (551, 567, 568, 553), (553, 568, 569, 554), (558, 572, 564, 552), (597, 598, 599), (590, 592, 591, 589), (589, 593, 594, 590), (593, 595, 596, 594), (605, 597, 599, 604), (607, 599, 598, 606), (609, 602, 603, 608), (602, 605, 604, 603), (595, 607, 606, 596), (600, 609, 608, 601), (613, 610, 611, 612), (597, 613, 612, 598), (592, 590, 567, 564), (614, 623, 626, 616), (791, 781, 615, 622), (630, 619, 621, 635), (780, 614, 616, 782), (792, 627, 617, 783), (618, 631, 634, 620), (799, 785, 619, 630), (784, 618, 620, 786), (800, 635, 621, 787), (622, 627, 629, 624), (624, 629, 628, 625), (625, 628, 626, 623), (630, 635, 637, 632), (632, 637, 636, 633), (633, 636, 634, 631), (622, 615, 617, 627), (639, 640, 652, 651), (638, 639, 651, 649), (650, 641, 638, 649), (644, 642, 643, 645), (645, 643, 653, 654), (640, 645, 654, 652), (646, 703, 711, 668), (648, 705, 713, 664), (642, 648, 647, 643), (643, 647, 655, 653), (662, 658, 659, 663), (661, 660, 658, 662), (657, 660, 661, 656), (673, 672, 686, 687), (663, 659, 665, 666), (672, 671, 685, 686), (677, 676, 690, 691), (676, 675, 689, 690), (708, 675, 664, 713), (644, 645, 666, 667), (674, 706, 719, 688), (647, 648, 664, 670), (655, 647, 670, 669), (644, 702, 703, 646, 642), (639, 638, 661, 662), (704, 646, 668, 712), (641, 650, 657, 656), (640, 639, 662, 663), (642, 646, 704, 705, 648), (638, 641, 656, 661), (645, 640, 663, 666), (671, 672, 666, 665), (672, 673, 667, 666), (709, 674, 688, 720), (673, 707, 710, 667), (675, 708, 721, 689), (674, 709, 712, 668), (675, 676, 670, 664), (676, 677, 669, 670), (682, 714, 722, 699), (714, 682, 688, 719), (681, 680, 696, 698), (680, 679, 694, 696), (683, 684, 701, 700), (684, 678, 692, 701), (706, 674, 668, 711), (707, 673, 687, 718), (679, 680, 686, 685), (680, 681, 687, 686), (717, 682, 699, 725), (681, 715, 718, 687), (678, 716, 724, 692), (682, 717, 720, 688), (678, 684, 690, 689), (684, 683, 691, 690), (698, 693, 699, 722, 723), (698, 696, 697, 693), (696, 694, 695, 697), (693, 692, 724, 725, 699), (693, 697, 701, 692), (697, 695, 700, 701), (715, 681, 698, 723), (716, 678, 689, 721), (719, 706, 707, 718), (721, 708, 709, 720), (711, 703, 702, 710), (713, 705, 704, 712), (706, 711, 710, 707), (708, 713, 712, 709), (722, 714, 715, 723), (717, 725, 724, 716), (714, 719, 718, 715), (716, 721, 720, 717), (702, 644, 667, 710), (730, 731, 728, 729), (727, 726, 730, 729), (736, 734, 745, 746), (733, 734, 736, 732), (730, 726, 732, 736), (726, 727, 733, 732), (747, 737, 754, 752), (731, 730, 736, 746), (743, 744, 755, 753), (731, 746, 740, 739), (728, 731, 739, 738), (741, 742, 749, 748), (739, 740, 749, 742), (744, 747, 752, 755), (738, 739, 742, 741), (735, 737, 746, 745), (737, 747, 740, 746), (744, 743, 748, 749), (747, 744, 749, 740), (754, 750, 751, 752), (752, 751, 753, 755), (737, 735, 750, 754), (636, 802, 803, 634), (637, 801, 802, 636), (635, 800, 801, 637), (632, 798, 799, 630), (633, 797, 798, 632), (631, 796, 797, 633), (628, 794, 795, 626), (629, 793, 794, 628), (627, 792, 793, 629), (624, 790, 791, 622), (625, 789, 790, 624), (623, 788, 789, 625), (620, 634, 803, 786), (619, 785, 787, 621), (618, 784, 796, 631), (616, 626, 795, 782), (615, 781, 783, 617), (614, 780, 788, 623), (451, 449, 779, 778), (452, 451, 778, 777), (450, 452, 777, 776), (447, 445, 775, 774), (448, 447, 774, 773), (446, 448, 773, 772), (443, 441, 771, 770), (444, 443, 770, 769), (442, 444, 769, 768), (439, 437, 767, 766), (440, 439, 766, 765), (438, 440, 765, 764), (435, 762, 779, 449), (434, 436, 763, 761), (433, 446, 772, 760), (431, 758, 771, 441), (430, 432, 759, 757), (429, 438, 764, 756)])
_uv = me_cube.uv_layers.new(name='UVMap')
_uv.uv.foreach_set('vector', [0.625, 0.7185, 0.625, 0.6875, 0.625, 0.6875, 0.625, 0.7101, 0.625, 0.7187, 0.625, 0.6875, 0.625, 0.6875, 0.625, 0.7185, 0.625, 0.7415, 0.625, 0.6875, 0.625, 0.6875, 0.625, 0.75, 0.3381, 0.6875, 0.375, 0.6875, 0.375, 0.7188, 0.3457, 0.75, 0.3381, 0.75, 0.625, 0.75, 0.6619, 0.75, 0.6619, 0.75, 0.6543, 0.75, 0.625, 0.75, 0.625, 0.7869, 0.625, 0.7793, 0.625, 0.7793, 0.625, 0.7869, 0.625, 0.7869, 0.625, 0.7793, 0.625, 0.7793, 0.625, 0.7869, 0.625, 0.7869, 0.625, 0.7793, 0.625, 0.7793, 0.625, 0.7869, 0.625, 0.6875, 0.625, 0.625, 0.625, 0.625, 0.625, 0.6875, 0.625, 0.6875, 0.625, 0.625, 0.625, 0.625, 0.625, 0.6875, 0.625, 0.6875, 0.625, 0.625, 0.625, 0.625, 0.625, 0.6875, 0.625, 0.7869, 0.625, 0.7793, 0.625, 0.7793, 0.625, 0.7869, 0.625, 0.7869, 0.625, 0.7793, 0.625, 0.7793, 0.625, 0.7869, 0.625, 0.75, 0.625, 0.6875, 0.625, 0.6875, 0.625, 0.75, 0.375, 0.625, 0.625, 0.625, 0.625, 0.6875, 0.375, 0.6875, 0.3381, 0.625, 0.375, 0.625, 0.375, 0.6875, 0.3381, 0.6875, 0.625, 0.75, 0.625, 0.6875, 0.625, 0.6875, 0.625, 0.75, 0.625, 0.6875, 0.625, 0.625, 0.625, 0.625, 0.625, 0.6875, 0.625, 0.7869, 0.625, 0.7793, 0.625, 0.7793, 0.625, 0.7869, 0.625, 0.875, 0.625, 0.7869, 0.625, 0.7869, 0.625, 0.875, 0.625, 0.7869, 0.625, 0.7793, 0.625, 0.7793, 0.625, 0.7869, 0.625, 0.6875, 0.625, 0.625, 0.625, 0.625, 0.625, 0.6875, 0.625, 0.75, 0.625, 0.75, 0.625, 0.75, 0.625, 0.75, 0.625, 0.7869, 0.625, 0.7793, 0.625, 0.7793, 0.625, 0.7869, 0.625, 0.75, 0.625, 0.75, 0.625, 0.75, 0.625, 0.75, 0.625, 0.75, 0.625, 0.75, 0.625, 0.75, 0.625, 0.75, 0.625, 0.75, 0.625, 0.75, 0.625, 0.75, 0.625, 0.75, 0.625, 0.75, 0.625, 0.75, 0.625, 0.75, 0.625, 0.75, 0.625, 0.75, 0.625, 0.6875, 0.625, 0.6875, 0.625, 0.75, 0.625, 0.6875, 0.625, 0.625, 0.625, 0.625, 0.625, 0.6875, 0.625, 0.75, 0.625, 0.75, 0.625, 0.75, 0.625, 0.75, 0.625, 0.75, 0.625, 0.75, 0.625, 0.75, 0.625, 0.75, 0.6619, 0.75, 0.75, 0.75, 0.75, 0.75, 0.6619, 0.75, 0.6619, 0.625, 0.75, 0.625, 0.75, 0.6875, 0.6619, 0.6875, 0.6619, 0.75, 0.75, 0.75, 0.75, 0.75, 0.6619, 0.75, 0.625, 0.875, 0.625, 0.7869, 0.625, 0.7869, 0.625, 0.875, 0.6619, 0.6875, 0.75, 0.6875, 0.75, 0.75, 0.6619, 0.75, 0.375, 0.7869, 0.625, 0.7869, 0.625, 0.875, 0.375, 0.875, 0.375, 0.6875, 0.625, 0.6875, 0.625, 0.7187, 0.375, 0.7188, 0.625, 0.6875, 0.6619, 0.6875, 0.6619, 0.75, 0.625, 0.75, 0.625, 0.75, 0.625, 0.75, 0.625, 0.75, 0.625, 0.75, 0.625, 0.625, 0.6619, 0.625, 0.6619, 0.6875, 0.625, 0.6875, 0.625, 0.75, 0.6619, 0.75, 0.6619, 0.75, 0.625, 0.75, 0.625, 0.875, 0.625, 0.7869, 0.625, 0.7869, 0.625, 0.875, 0.625, 0.875, 0.625, 0.7869, 0.625, 0.7869, 0.625, 0.875, 0.625, 0.875, 0.625, 0.7869, 0.625, 0.7869, 0.625, 0.875, 0.25, 0.625, 0.3381, 0.625, 0.3381, 0.6875, 0.25, 0.6875, 0.625, 0.875, 0.625, 0.7869, 0.625, 0.7869, 0.625, 0.875, 0.625, 0.875, 0.625, 0.7869, 0.625, 0.7869, 0.625, 0.875, 0.625, 0.875, 0.625, 0.7869, 0.625, 0.7869, 0.625, 0.875, 0.25, 0.6875, 0.3381, 0.6875, 0.3381, 0.75, 0.25, 0.75, 0.625, 0.7793, 0.625, 0.7793, 0.625, 0.75, 0.625, 0.7793, 0.375, 0.7793, 0.375, 0.7188, 0.625, 0.7187, 0.625, 0.7187, 0.625, 0.7185, 0.625, 0.7793, 0.625, 0.7793, 0.625, 0.7185, 0.625, 0.7101, 0.625, 0.7793, 0.625, 0.7793, 0.625, 0.7793, 0.625, 0.7793, 0.625, 0.75, 0.625, 0.75, 0.625, 0.75, 0.625, 0.75, 0.625, 0.7793, 0.625, 0.7793, 0.625, 0.7793, 0.625, 0.7793, 0.625, 0.75, 0.625, 0.75, 0.625, 0.7793, 0.625, 0.7793, 0.625, 0.75, 0.625, 0.75, 0.625, 0.75, 0.625, 0.75, 0.625, 0.7793, 0.625, 0.7793, 0.625, 0.7793, 0.625, 0.7793, 0.625, 0.75, 0.625, 0.75, 0.625, 0.7869, 0.625, 0.875, 0.625, 0.875, 0.625, 0.7869, 0.625, 0.7793, 0.625, 0.7869, 0.625, 0.7869, 0.625, 0.7793, 0.375, 0.7793, 0.625, 0.7793, 0.625, 0.7869, 0.375, 0.7869, 0.375, 0.875, 0.4415, 0.875, 0.4415, 0.875, 0.375, 0.875, 0.625, 0.9144, 0.625, 0.9144, 0.625, 0.875, 0.625, 0.875, 0.625, 0.875, 0.625, 0.875, 0.625, 0.875, 0.625, 0.875, 0.375, 0.9144, 0.375, 0.875, 0.375, 0.875, 0.375, 0.9144, 0.625, 0.9144, 0.625, 0.875, 0.625, 0.875, 0.625, 0.9144, 0.375, 0.875, 0.4415, 0.875, 0.4415, 0.875, 0.375, 0.875, 0.625, 0.9152, 0.625, 0.9152, 0.625, 0.875, 0.625, 0.875, 0.375, 0.9152, 0.375, 0.875, 0.375, 0.875, 0.375, 0.9152, 0.625, 0.9152, 0.625, 0.875, 0.625, 0.875, 0.625, 0.9152, 0.625, 0.875, 0.625, 0.875, 0.625, 0.875, 0.625, 0.875, 0.625, 0.875, 0.625, 0.875, 0.5638, 0.875, 0.5638, 0.875, 0.5638, 0.875, 0.5638, 0.875, 0.4415, 0.875, 0.4415, 0.875, 0.625, 0.875, 0.625, 0.875, 0.625, 0.875, 0.625, 0.875, 0.625, 0.875, 0.625, 0.875, 0.5638, 0.875, 0.5638, 0.875, 0.5638, 0.875, 0.5638, 0.875, 0.4415, 0.875, 0.4415, 0.875, 0.625, 0.875, 0.625, 0.875, 0.625, 0.875, 0.625, 0.875, 0.625, 0.6875, 0.625, 0.6875, 0.625, 0.625, 0.625, 0.625, 0.625, 0.6875, 0.625, 0.6875, 0.625, 0.625, 0.625, 0.625, 0.375, 0.625, 0.375, 0.6875, 0.625, 0.6875, 0.625, 0.625, 0.625, 0.75, 0.625, 0.75, 0.625, 0.6875, 0.625, 0.6875, 0.625, 0.6875, 0.625, 0.6875, 0.625, 0.625, 0.625, 0.625, 0.625, 0.6875, 0.625, 0.6875, 0.625, 0.625, 0.625, 0.625, 0.625, 0.75, 0.625, 0.75, 0.625, 0.75, 0.625, 0.75, 0.625, 0.75, 0.625, 0.75, 0.625, 0.75, 0.625, 0.75, 0.625, 0.75, 0.625, 0.75, 0.625, 0.6875, 0.625, 0.6875, 0.625, 0.6875, 0.625, 0.6875, 0.625, 0.625, 0.625, 0.625, 0.625, 0.6875, 0.625, 0.625, 0.625, 0.625, 0.625, 0.6875, 0.625, 0.6875, 0.625, 0.625, 0.625, 0.625, 0.625, 0.6875, 0.375, 0.625, 0.625, 0.625, 0.625, 0.6875, 0.375, 0.6875, 0.625, 0.75, 0.625, 0.6875, 0.625, 0.6875, 0.625, 0.75, 0.625, 0.6875, 0.625, 0.625, 0.625, 0.625, 0.625, 0.6875, 0.625, 0.6875, 0.625, 0.625, 0.625, 0.625, 0.625, 0.6875, 0.625, 0.625, 0.625, 0.6875, 0.625, 0.6875, 0.625, 0.625, 0.625, 0.6875, 0.625, 0.75, 0.625, 0.75, 0.625, 0.6875, 0.625, 0.75, 0.625, 0.75, 0.625, 0.75, 0.625, 0.75, 0.625, 0.75, 0.625, 0.6875, 0.625, 0.6875, 0.625, 0.75, 0.625, 0.75, 0.625, 0.75, 0.625, 0.75, 0.625, 0.75, 0.625, 0.6875, 0.625, 0.75, 0.625, 0.75, 0.625, 0.6875, 0.625, 0.625, 0.625, 0.6875, 0.625, 0.6875, 0.625, 0.625, 0.625, 0.75, 0.625, 0.75, 0.625, 0.75, 0.625, 0.75, 0.625, 0.75, 0.625, 0.6875, 0.625, 0.6875, 0.625, 0.6875, 0.625, 0.6875, 0.625, 0.75, 0.625, 0.75, 0.625, 0.75, 0.625, 0.75, 0.375, 0.6875, 0.375, 0.625, 0.375, 0.625, 0.375, 0.6875, 0.625, 0.6875, 0.625, 0.6875, 0.625, 0.6875, 0.625, 0.6875, 0.625, 0.75, 0.625, 0.75, 0.625, 0.75, 0.625, 0.75, 0.625, 0.75, 0.625, 0.6875, 0.375, 0.6875, 0.375, 0.6875, 0.625, 0.6875, 0.625, 0.6875, 0.625, 0.6875, 0.625, 0.6875, 0.625, 0.6875, 0.625, 0.625, 0.625, 0.6875, 0.625, 0.6875, 0.625, 0.625, 0.625, 0.6875, 0.625, 0.75, 0.625, 0.75, 0.625, 0.6875, 0.625, 0.75, 0.625, 0.75, 0.625, 0.75, 0.625, 0.75, 0.625, 0.75, 0.625, 0.75, 0.625, 0.75, 0.625, 0.75, 0.625, 0.75, 0.625, 0.75, 0.625, 0.75, 0.625, 0.75, 0.625, 0.75, 0.625, 0.75, 0.625, 0.75, 0.625, 0.75, 0.625, 0.75, 0.625, 0.6875, 0.625, 0.6875, 0.625, 0.75, 0.625, 0.6875, 0.625, 0.625, 0.625, 0.625, 0.625, 0.6875, 0.625, 0.75, 0.625, 0.75, 0.625, 0.75, 0.625, 0.75, 0.625, 0.75, 0.625, 0.75, 0.625, 0.75, 0.625, 0.75, 0.625, 0.75, 0.625, 0.6875, 0.625, 0.6875, 0.625, 0.75, 0.625, 0.6875, 0.625, 0.625, 0.625, 0.625, 0.625, 0.6875, 0.625, 0.625, 0.625, 0.6875, 0.625, 0.6875, 0.625, 0.625, 0.625, 0.6875, 0.625, 0.75, 0.625, 0.75, 0.625, 0.6875, 0.625, 0.75, 0.625, 0.75, 0.625, 0.75, 0.625, 0.75, 0.625, 0.75, 0.625, 0.75, 0.625, 0.75, 0.625, 0.75, 0.625, 0.625, 0.625, 0.6875, 0.625, 0.6875, 0.625, 0.625, 0.625, 0.6875, 0.625, 0.75, 0.625, 0.75, 0.625, 0.6875, 0.625, 0.75, 0.625, 0.75, 0.625, 0.75, 0.625, 0.75, 0.625, 0.75, 0.625, 0.75, 0.625, 0.75, 0.625, 0.75, 0.625, 0.75, 0.625, 0.75, 0.625, 0.75, 0.625, 0.75, 0.625, 0.75, 0.625, 0.75, 0.625, 0.75, 0.625, 0.75, 0.625, 0.75, 0.625, 0.6875, 0.625, 0.6875, 0.625, 0.75, 0.625, 0.6875, 0.625, 0.625, 0.625, 0.625, 0.625, 0.6875, 0.625, 0.75, 0.625, 0.75, 0.625, 0.75, 0.625, 0.75, 0.625, 0.75, 0.625, 0.75, 0.625, 0.6875, 0.625, 0.6875, 0.625, 0.75, 0.625, 0.6875, 0.625, 0.625, 0.625, 0.625, 0.625, 0.6875, 0.625, 0.75, 0.625, 0.75, 0.625, 0.75, 0.625, 0.75, 0.625, 0.75, 0.625, 0.75, 0.625, 0.6875, 0.625, 0.6875, 0.625, 0.75, 0.625, 0.6875, 0.625, 0.625, 0.625, 0.625, 0.625, 0.6875, 0.625, 0.75, 0.625, 0.75, 0.625, 0.75, 0.625, 0.75, 0.625, 0.75, 0.625, 0.75, 0.625, 0.75, 0.625, 0.75, 0.625, 0.75, 0.625, 0.75, 0.625, 0.75, 0.625, 0.75, 0.625, 0.75, 0.625, 0.75, 0.625, 0.75, 0.625, 0.75, 0.625, 0.75, 0.625, 0.75, 0.625, 0.75, 0.625, 0.75, 0.625, 0.75, 0.625, 0.75, 0.625, 0.75, 0.625, 0.75, 0.625, 0.75, 0.625, 0.75, 0.625, 0.75, 0.625, 0.75, 0.625, 0.75, 0.625, 0.75, 0.625, 0.75, 0.625, 0.75, 0.625, 0.75, 0.625, 0.75, 0.625, 0.75, 0.625, 0.75, 0.625, 0.75, 0.625, 0.75, 0.625, 0.75, 0.625, 0.75, 0.625, 0.75, 0.625, 0.75, 0.625, 0.75, 0.625, 0.75, 0.625, 0.75, 0.625, 0.75, 0.625, 0.75, 0.625, 0.75, 0.625, 0.75, 0.625, 0.75, 0.625, 0.75, 0.625, 0.75, 0.625, 0.6875, 0.625, 0.6875, 0.625, 0.625, 0.625, 0.625, 0.375, 0.625, 0.375, 0.6875, 0.625, 0.6875, 0.625, 0.625, 0.625, 0.6875, 0.625, 0.625, 0.625, 0.625, 0.625, 0.6875, 0.375, 0.625, 0.625, 0.625, 0.625, 0.6875, 0.375, 0.6875, 0.625, 0.6875, 0.375, 0.6875, 0.375, 0.6875, 0.625, 0.6875, 0.375, 0.6875, 0.375, 0.625, 0.375, 0.625, 0.375, 0.6875, 0.625, 0.6772, 0.625, 0.651, 0.625, 0.651, 0.625, 0.6772, 0.625, 0.6875, 0.625, 0.6875, 0.625, 0.6875, 0.625, 0.6875, 0.625, 0.625, 0.625, 0.6772, 0.625, 0.6772, 0.625, 0.625, 0.625, 0.6875, 0.625, 0.6875, 0.625, 0.6875, 0.625, 0.6875, 0.625, 0.625, 0.625, 0.6875, 0.625, 0.6875, 0.625, 0.625, 0.625, 0.625, 0.625, 0.6875, 0.625, 0.6875, 0.625, 0.625, 0.625, 0.6875, 0.625, 0.6875, 0.625, 0.6875, 0.625, 0.6875, 0.625, 0.6772, 0.625, 0.6772, 0.625, 0.6772, 0.625, 0.6772, 0.625, 0.625, 0.625, 0.6875, 0.625, 0.6875, 0.625, 0.625, 0.625, 0.625, 0.625, 0.651, 0.625, 0.6875, 0.625, 0.625, 0.625, 0.651, 0.625, 0.6772, 0.625, 0.6875, 0.625, 0.6875, 0.625, 0.6772, 0.625, 0.625, 0.625, 0.625, 0.625, 0.6875, 0.625, 0.6772, 0.625, 0.6772, 0.625, 0.6875, 0.625, 0.6875, 0.625, 0.651, 0.625, 0.625, 0.625, 0.625, 0.625, 0.6772, 0.625, 0.6772, 0.625, 0.625, 0.625, 0.625, 0.625, 0.6772, 0.625, 0.651, 0.625, 0.625, 0.625, 0.625, 0.625, 0.651, 0.625, 0.7185, 0.625, 0.7101, 0.625, 0.6875, 0.625, 0.6875, 0.625, 0.7187, 0.625, 0.7185, 0.625, 0.6875, 0.625, 0.6875, 0.625, 0.7415, 0.625, 0.75, 0.625, 0.6875, 0.625, 0.6875, 0.3381, 0.6875, 0.3381, 0.75, 0.3457, 0.75, 0.375, 0.7188, 0.375, 0.6875, 0.625, 0.75, 0.625, 0.75, 0.6543, 0.75, 0.6619, 0.75, 0.6619, 0.75, 0.625, 0.7869, 0.625, 0.7869, 0.625, 0.7793, 0.625, 0.7793, 0.625, 0.7869, 0.625, 0.7869, 0.625, 0.7793, 0.625, 0.7793, 0.625, 0.7869, 0.625, 0.7869, 0.625, 0.7793, 0.625, 0.7793, 0.625, 0.6875, 0.625, 0.6875, 0.625, 0.625, 0.625, 0.625, 0.625, 0.6875, 0.625, 0.6875, 0.625, 0.625, 0.625, 0.625, 0.625, 0.6875, 0.625, 0.6875, 0.625, 0.625, 0.625, 0.625, 0.625, 0.7869, 0.625, 0.7869, 0.625, 0.7793, 0.625, 0.7793, 0.625, 0.7869, 0.625, 0.7869, 0.625, 0.7793, 0.625, 0.7793, 0.625, 0.75, 0.625, 0.75, 0.625, 0.6875, 0.625, 0.6875, 0.375, 0.625, 0.375, 0.6875, 0.625, 0.6875, 0.625, 0.625, 0.3381, 0.625, 0.3381, 0.6875, 0.375, 0.6875, 0.375, 0.625, 0.625, 0.75, 0.625, 0.75, 0.625, 0.6875, 0.625, 0.6875, 0.625, 0.6875, 0.625, 0.6875, 0.625, 0.625, 0.625, 0.625, 0.625, 0.7869, 0.625, 0.7869, 0.625, 0.7793, 0.625, 0.7793, 0.625, 0.875, 0.625, 0.875, 0.625, 0.7869, 0.625, 0.7869, 0.625, 0.7869, 0.625, 0.7869, 0.625, 0.7793, 0.625, 0.7793, 0.625, 0.6875, 0.625, 0.6875, 0.625, 0.625, 0.625, 0.625, 0.625, 0.75, 0.625, 0.75, 0.625, 0.75, 0.625, 0.75, 0.625, 0.7869, 0.625, 0.7869, 0.625, 0.7793, 0.625, 0.7793, 0.625, 0.75, 0.625, 0.75, 0.625, 0.75, 0.625, 0.75, 0.625, 0.75, 0.625, 0.75, 0.625, 0.75, 0.625, 0.75, 0.625, 0.75, 0.625, 0.75, 0.625, 0.75, 0.625, 0.75, 0.625, 0.75, 0.625, 0.75, 0.625, 0.75, 0.625, 0.75, 0.625, 0.75, 0.625, 0.75, 0.625, 0.6875, 0.625, 0.6875, 0.625, 0.6875, 0.625, 0.6875, 0.625, 0.625, 0.625, 0.625, 0.625, 0.75, 0.625, 0.75, 0.625, 0.75, 0.625, 0.75, 0.625, 0.75, 0.625, 0.75, 0.625, 0.75, 0.625, 0.75, 0.6619, 0.75, 0.6619, 0.75, 0.75, 0.75, 0.75, 0.75, 0.6619, 0.625, 0.6619, 0.6875, 0.75, 0.6875, 0.75, 0.625, 0.6619, 0.75, 0.6619, 0.75, 0.75, 0.75, 0.75, 0.75, 0.625, 0.875, 0.625, 0.875, 0.625, 0.7869, 0.625, 0.7869, 0.6619, 0.6875, 0.6619, 0.75, 0.75, 0.75, 0.75, 0.6875, 0.375, 0.7869, 0.375, 0.875, 0.625, 0.875, 0.625, 0.7869, 0.375, 0.6875, 0.375, 0.7188, 0.625, 0.7187, 0.625, 0.6875, 0.625, 0.6875, 0.625, 0.75, 0.6619, 0.75, 0.6619, 0.6875, 0.625, 0.75, 0.625, 0.75, 0.625, 0.75, 0.625, 0.75, 0.625, 0.625, 0.625, 0.6875, 0.6619, 0.6875, 0.6619, 0.625, 0.625, 0.75, 0.625, 0.75, 0.6619, 0.75, 0.6619, 0.75, 0.625, 0.875, 0.625, 0.875, 0.625, 0.7869, 0.625, 0.7869, 0.625, 0.875, 0.625, 0.875, 0.625, 0.7869, 0.625, 0.7869, 0.625, 0.875, 0.625, 0.875, 0.625, 0.7869, 0.625, 0.7869, 0.25, 0.625, 0.25, 0.6875, 0.3381, 0.6875, 0.3381, 0.625, 0.625, 0.875, 0.625, 0.875, 0.625, 0.7869, 0.625, 0.7869, 0.625, 0.875, 0.625, 0.875, 0.625, 0.7869, 0.625, 0.7869, 0.625, 0.875, 0.625, 0.875, 0.625, 0.7869, 0.625, 0.7869, 0.25, 0.6875, 0.25, 0.75, 0.3381, 0.75, 0.3381, 0.6875, 0.625, 0.7793, 0.625, 0.75, 0.625, 0.7793, 0.625, 0.7793, 0.625, 0.7187, 0.375, 0.7188, 0.375, 0.7793, 0.625, 0.7187, 0.625, 0.7793, 0.625, 0.7793, 0.625, 0.7185, 0.625, 0.7185, 0.625, 0.7793, 0.625, 0.7793, 0.625, 0.7101, 0.625, 0.7793, 0.625, 0.75, 0.625, 0.75, 0.625, 0.7793, 0.625, 0.75, 0.625, 0.7793, 0.625, 0.7793, 0.625, 0.75, 0.625, 0.7793, 0.625, 0.75, 0.625, 0.75, 0.625, 0.7793, 0.625, 0.7793, 0.625, 0.75, 0.625, 0.75, 0.625, 0.7793, 0.625, 0.75, 0.625, 0.7793, 0.625, 0.7793, 0.625, 0.75, 0.625, 0.7793, 0.625, 0.75, 0.625, 0.75, 0.625, 0.7793, 0.625, 0.7869, 0.625, 0.7869, 0.625, 0.875, 0.625, 0.875, 0.625, 0.7793, 0.625, 0.7793, 0.625, 0.7869, 0.625, 0.7869, 0.375, 0.7793, 0.375, 0.7869, 0.625, 0.7869, 0.625, 0.7793, 0.375, 0.875, 0.375, 0.875, 0.4415, 0.875, 0.4415, 0.875, 0.625, 0.9144, 0.625, 0.875, 0.625, 0.875, 0.625, 0.9144, 0.625, 0.875, 0.625, 0.875, 0.625, 0.875, 0.625, 0.875, 0.375, 0.9144, 0.375, 0.9144, 0.375, 0.875, 0.375, 0.875, 0.625, 0.9144, 0.625, 0.9144, 0.625, 0.875, 0.625, 0.875, 0.375, 0.875, 0.375, 0.875, 0.4415, 0.875, 0.4415, 0.875, 0.625, 0.9152, 0.625, 0.875, 0.625, 0.875, 0.625, 0.9152, 0.375, 0.9152, 0.375, 0.9152, 0.375, 0.875, 0.375, 0.875, 0.625, 0.9152, 0.625, 0.9152, 0.625, 0.875, 0.625, 0.875, 0.625, 0.875, 0.625, 0.875, 0.625, 0.875, 0.625, 0.875, 0.625, 0.875, 0.5638, 0.875, 0.5638, 0.875, 0.625, 0.875, 0.5638, 0.875, 0.4415, 0.875, 0.4415, 0.875, 0.5638, 0.875, 0.625, 0.875, 0.625, 0.875, 0.625, 0.875, 0.625, 0.875, 0.625, 0.875, 0.5638, 0.875, 0.5638, 0.875, 0.625, 0.875, 0.5638, 0.875, 0.4415, 0.875, 0.4415, 0.875, 0.5638, 0.875, 0.625, 0.875, 0.625, 0.875, 0.625, 0.875, 0.625, 0.875, 0.625, 0.6875, 0.625, 0.625, 0.625, 0.625, 0.625, 0.6875, 0.625, 0.6875, 0.625, 0.625, 0.625, 0.625, 0.625, 0.6875, 0.375, 0.625, 0.625, 0.625, 0.625, 0.6875, 0.375, 0.6875, 0.625, 0.75, 0.625, 0.6875, 0.625, 0.6875, 0.625, 0.75, 0.625, 0.6875, 0.625, 0.625, 0.625, 0.625, 0.625, 0.6875, 0.625, 0.6875, 0.625, 0.625, 0.625, 0.625, 0.625, 0.6875, 0.625, 0.75, 0.625, 0.75, 0.625, 0.75, 0.625, 0.75, 0.625, 0.75, 0.625, 0.75, 0.625, 0.75, 0.625, 0.75, 0.625, 0.75, 0.625, 0.6875, 0.625, 0.6875, 0.625, 0.75, 0.625, 0.6875, 0.625, 0.625, 0.625, 0.625, 0.625, 0.6875, 0.625, 0.6875, 0.625, 0.6875, 0.625, 0.625, 0.625, 0.625, 0.625, 0.6875, 0.625, 0.6875, 0.625, 0.625, 0.625, 0.625, 0.375, 0.625, 0.375, 0.6875, 0.625, 0.6875, 0.625, 0.625, 0.625, 0.75, 0.625, 0.75, 0.625, 0.6875, 0.625, 0.6875, 0.625, 0.6875, 0.625, 0.6875, 0.625, 0.625, 0.625, 0.625, 0.625, 0.6875, 0.625, 0.6875, 0.625, 0.625, 0.625, 0.625, 0.625, 0.625, 0.625, 0.625, 0.625, 0.6875, 0.625, 0.6875, 0.625, 0.6875, 0.625, 0.6875, 0.625, 0.75, 0.625, 0.75, 0.625, 0.75, 0.625, 0.75, 0.625, 0.75, 0.625, 0.75, 0.625, 0.75, 0.625, 0.75, 0.625, 0.6875, 0.625, 0.6875, 0.625, 0.75, 0.625, 0.75, 0.625, 0.75, 0.625, 0.75, 0.625, 0.6875, 0.625, 0.6875, 0.625, 0.75, 0.625, 0.75, 0.625, 0.625, 0.625, 0.625, 0.625, 0.6875, 0.625, 0.6875, 0.625, 0.75, 0.625, 0.75, 0.625, 0.75, 0.625, 0.75, 0.625, 0.75, 0.625, 0.6875, 0.625, 0.6875, 0.625, 0.6875, 0.625, 0.6875, 0.625, 0.75, 0.625, 0.75, 0.625, 0.75, 0.625, 0.75, 0.375, 0.6875, 0.375, 0.6875, 0.375, 0.625, 0.375, 0.625, 0.625, 0.6875, 0.625, 0.6875, 0.625, 0.6875, 0.625, 0.6875, 0.625, 0.75, 0.625, 0.75, 0.625, 0.75, 0.625, 0.75, 0.625, 0.75, 0.625, 0.6875, 0.625, 0.6875, 0.375, 0.6875, 0.375, 0.6875, 0.625, 0.6875, 0.625, 0.6875, 0.625, 0.6875, 0.625, 0.6875, 0.625, 0.625, 0.625, 0.625, 0.625, 0.6875, 0.625, 0.6875, 0.625, 0.6875, 0.625, 0.6875, 0.625, 0.75, 0.625, 0.75, 0.625, 0.75, 0.625, 0.75, 0.625, 0.75, 0.625, 0.75, 0.625, 0.75, 0.625, 0.75, 0.625, 0.75, 0.625, 0.75, 0.625, 0.75, 0.625, 0.75, 0.625, 0.75, 0.625, 0.75, 0.625, 0.75, 0.625, 0.75, 0.625, 0.75, 0.625, 0.75, 0.625, 0.75, 0.625, 0.75, 0.625, 0.6875, 0.625, 0.6875, 0.625, 0.6875, 0.625, 0.6875, 0.625, 0.625, 0.625, 0.625, 0.625, 0.75, 0.625, 0.75, 0.625, 0.75, 0.625, 0.75, 0.625, 0.75, 0.625, 0.75, 0.625, 0.75, 0.625, 0.75, 0.625, 0.75, 0.625, 0.75, 0.625, 0.6875, 0.625, 0.6875, 0.625, 0.6875, 0.625, 0.6875, 0.625, 0.625, 0.625, 0.625, 0.625, 0.625, 0.625, 0.625, 0.625, 0.6875, 0.625, 0.6875, 0.625, 0.6875, 0.625, 0.6875, 0.625, 0.75, 0.625, 0.75, 0.625, 0.75, 0.625, 0.75, 0.625, 0.75, 0.625, 0.75, 0.625, 0.75, 0.625, 0.75, 0.625, 0.75, 0.625, 0.75, 0.625, 0.625, 0.625, 0.625, 0.625, 0.6875, 0.625, 0.6875, 0.625, 0.6875, 0.625, 0.6875, 0.625, 0.75, 0.625, 0.75, 0.625, 0.75, 0.625, 0.75, 0.625, 0.75, 0.625, 0.75, 0.625, 0.75, 0.625, 0.75, 0.625, 0.75, 0.625, 0.75, 0.625, 0.75, 0.625, 0.75, 0.625, 0.75, 0.625, 0.75, 0.625, 0.75, 0.625, 0.75, 0.625, 0.75, 0.625, 0.75, 0.625, 0.75, 0.625, 0.75, 0.625, 0.6875, 0.625, 0.6875, 0.625, 0.6875, 0.625, 0.6875, 0.625, 0.625, 0.625, 0.625, 0.625, 0.75, 0.625, 0.75, 0.625, 0.75, 0.625, 0.75, 0.625, 0.75, 0.625, 0.75, 0.625, 0.75, 0.625, 0.6875, 0.625, 0.6875, 0.625, 0.6875, 0.625, 0.6875, 0.625, 0.625, 0.625, 0.625, 0.625, 0.75, 0.625, 0.75, 0.625, 0.75, 0.625, 0.75, 0.625, 0.75, 0.625, 0.75, 0.625, 0.75, 0.625, 0.6875, 0.625, 0.6875, 0.625, 0.6875, 0.625, 0.6875, 0.625, 0.625, 0.625, 0.625, 0.625, 0.75, 0.625, 0.75, 0.625, 0.75, 0.625, 0.75, 0.625, 0.75, 0.625, 0.75, 0.625, 0.75, 0.625, 0.75, 0.625, 0.75, 0.625, 0.75, 0.625, 0.75, 0.625, 0.75, 0.625, 0.75, 0.625, 0.75, 0.625, 0.75, 0.625, 0.75, 0.625, 0.75, 0.625, 0.75, 0.625, 0.75, 0.625, 0.75, 0.625, 0.75, 0.625, 0.75, 0.625, 0.75, 0.625, 0.75, 0.625, 0.75, 0.625, 0.75, 0.625, 0.75, 0.625, 0.75, 0.625, 0.75, 0.625, 0.75, 0.625, 0.75, 0.625, 0.75, 0.625, 0.75, 0.625, 0.75, 0.625, 0.75, 0.625, 0.75, 0.625, 0.75, 0.625, 0.75, 0.625, 0.75, 0.625, 0.75, 0.625, 0.75, 0.625, 0.75, 0.625, 0.75, 0.625, 0.75, 0.625, 0.75, 0.625, 0.75, 0.625, 0.75, 0.625, 0.75, 0.625, 0.75, 0.625, 0.75, 0.625, 0.75, 0.625, 0.75, 0.625, 0.6875, 0.625, 0.625, 0.625, 0.625, 0.625, 0.6875, 0.375, 0.625, 0.625, 0.625, 0.625, 0.6875, 0.375, 0.6875, 0.625, 0.6875, 0.625, 0.6875, 0.625, 0.625, 0.625, 0.625, 0.375, 0.625, 0.375, 0.6875, 0.625, 0.6875, 0.625, 0.625, 0.625, 0.6875, 0.625, 0.6875, 0.375, 0.6875, 0.375, 0.6875, 0.375, 0.6875, 0.375, 0.6875, 0.375, 0.625, 0.375, 0.625, 0.625, 0.6772, 0.625, 0.6772, 0.625, 0.651, 0.625, 0.651, 0.625, 0.6875, 0.625, 0.6875, 0.625, 0.6875, 0.625, 0.6875, 0.625, 0.625, 0.625, 0.625, 0.625, 0.6772, 0.625, 0.6772, 0.625, 0.6875, 0.625, 0.6875, 0.625, 0.6875, 0.625, 0.6875, 0.625, 0.625, 0.625, 0.625, 0.625, 0.6875, 0.625, 0.6875, 0.625, 0.625, 0.625, 0.625, 0.625, 0.6875, 0.625, 0.6875, 0.625, 0.6875, 0.625, 0.6875, 0.625, 0.6875, 0.625, 0.6875, 0.625, 0.6772, 0.625, 0.6772, 0.625, 0.6772, 0.625, 0.6772, 0.625, 0.625, 0.625, 0.625, 0.625, 0.6875, 0.625, 0.6875, 0.625, 0.625, 0.625, 0.625, 0.625, 0.6875, 0.625, 0.651, 0.625, 0.651, 0.625, 0.6875, 0.625, 0.6875, 0.625, 0.6772, 0.625, 0.6772, 0.625, 0.6875, 0.625, 0.625, 0.625, 0.625, 0.625, 0.6772, 0.625, 0.6875, 0.625, 0.6875, 0.625, 0.6772, 0.625, 0.651, 0.625, 0.6772, 0.625, 0.625, 0.625, 0.625, 0.625, 0.6772, 0.625, 0.6772, 0.625, 0.625, 0.625, 0.625, 0.625, 0.651, 0.625, 0.651, 0.625, 0.625, 0.625, 0.625, 0.5638, 0.875, 0.4415, 0.875, 0.4415, 0.9152, 0.5638, 0.9152, 0.625, 0.875, 0.5638, 0.875, 0.5638, 0.9152, 0.625, 0.9152, 0.625, 0.875, 0.625, 0.875, 0.625, 0.9152, 0.625, 0.9152, 0.625, 0.875, 0.625, 0.875, 0.625, 0.9152, 0.625, 0.9152, 0.5638, 0.875, 0.625, 0.875, 0.625, 0.9152, 0.5638, 0.9152, 0.4415, 0.875, 0.5638, 0.875, 0.5638, 0.9152, 0.4415, 0.9152, 0.5638, 0.875, 0.4415, 0.875, 0.4415, 0.9144, 0.5638, 0.9144, 0.625, 0.875, 0.5638, 0.875, 0.5638, 0.9144, 0.625, 0.9144, 0.625, 0.875, 0.625, 0.875, 0.625, 0.9144, 0.625, 0.9144, 0.625, 0.875, 0.625, 0.875, 0.625, 0.9144, 0.625, 0.9144, 0.5638, 0.875, 0.625, 0.875, 0.625, 0.9144, 0.5638, 0.9144, 0.4415, 0.875, 0.5638, 0.875, 0.5638, 0.9144, 0.4415, 0.9144, 0.375, 0.875, 0.375, 0.9152, 0.4415, 0.9152, 0.4415, 0.875, 0.625, 0.875, 0.625, 0.875, 0.625, 0.9152, 0.625, 0.9152, 0.375, 0.875, 0.4415, 0.875, 0.4415, 0.9152, 0.375, 0.9152, 0.375, 0.875, 0.375, 0.9144, 0.4415, 0.9144, 0.4415, 0.875, 0.625, 0.875, 0.625, 0.875, 0.625, 0.9144, 0.625, 0.9144, 0.375, 0.875, 0.4415, 0.875, 0.4415, 0.9144, 0.375, 0.9144, 0.5638, 0.875, 0.5638, 0.9152, 0.4415, 0.9152, 0.4415, 0.875, 0.625, 0.875, 0.625, 0.9152, 0.5638, 0.9152, 0.5638, 0.875, 0.625, 0.875, 0.625, 0.9152, 0.625, 0.9152, 0.625, 0.875, 0.625, 0.875, 0.625, 0.9152, 0.625, 0.9152, 0.625, 0.875, 0.5638, 0.875, 0.5638, 0.9152, 0.625, 0.9152, 0.625, 0.875, 0.4415, 0.875, 0.4415, 0.9152, 0.5638, 0.9152, 0.5638, 0.875, 0.5638, 0.875, 0.5638, 0.9144, 0.4415, 0.9144, 0.4415, 0.875, 0.625, 0.875, 0.625, 0.9144, 0.5638, 0.9144, 0.5638, 0.875, 0.625, 0.875, 0.625, 0.9144, 0.625, 0.9144, 0.625, 0.875, 0.625, 0.875, 0.625, 0.9144, 0.625, 0.9144, 0.625, 0.875, 0.5638, 0.875, 0.5638, 0.9144, 0.625, 0.9144, 0.625, 0.875, 0.4415, 0.875, 0.4415, 0.9144, 0.5638, 0.9144, 0.5638, 0.875, 0.375, 0.875, 0.4415, 0.875, 0.4415, 0.9152, 0.375, 0.9152, 0.625, 0.875, 0.625, 0.9152, 0.625, 0.9152, 0.625, 0.875, 0.375, 0.875, 0.375, 0.9152, 0.4415, 0.9152, 0.4415, 0.875, 0.375, 0.875, 0.4415, 0.875, 0.4415, 0.9144, 0.375, 0.9144, 0.625, 0.875, 0.625, 0.9144, 0.625, 0.9144, 0.625, 0.875, 0.375, 0.875, 0.375, 0.9144, 0.4415, 0.9144, 0.4415, 0.875, 0.625, 0.7185, 0.625, 0.7101, 0.625, 0.6875, 0.625, 0.6875, 0.625, 0.7187, 0.625, 0.7185, 0.625, 0.6875, 0.625, 0.6875, 0.625, 0.7415, 0.625, 0.75, 0.625, 0.6875, 0.625, 0.6875, 0.3381, 0.6875, 0.3381, 0.75, 0.3457, 0.75, 0.375, 0.7188, 0.375, 0.6875, 0.625, 0.75, 0.625, 0.75, 0.6543, 0.75, 0.6619, 0.75, 0.6619, 0.75, 0.625, 0.7869, 0.625, 0.7869, 0.625, 0.7793, 0.625, 0.7793, 0.625, 0.7869, 0.625, 0.7869, 0.625, 0.7793, 0.625, 0.7793, 0.625, 0.7869, 0.625, 0.7869, 0.625, 0.7793, 0.625, 0.7793, 0.625, 0.6875, 0.625, 0.6875, 0.625, 0.625, 0.625, 0.625, 0.625, 0.6875, 0.625, 0.6875, 0.625, 0.625, 0.625, 0.625, 0.625, 0.6875, 0.625, 0.6875, 0.625, 0.625, 0.625, 0.625, 0.625, 0.7869, 0.625, 0.7869, 0.625, 0.7793, 0.625, 0.7793, 0.625, 0.7869, 0.625, 0.7869, 0.625, 0.7793, 0.625, 0.7793, 0.625, 0.75, 0.625, 0.75, 0.625, 0.6875, 0.625, 0.6875, 0.375, 0.625, 0.375, 0.6875, 0.625, 0.6875, 0.625, 0.625, 0.3381, 0.625, 0.3381, 0.6875, 0.375, 0.6875, 0.375, 0.625, 0.625, 0.75, 0.625, 0.75, 0.625, 0.6875, 0.625, 0.6875, 0.625, 0.6875, 0.625, 0.6875, 0.625, 0.625, 0.625, 0.625, 0.625, 0.7869, 0.625, 0.7869, 0.625, 0.7793, 0.625, 0.7793, 0.625, 0.875, 0.625, 0.875, 0.625, 0.7869, 0.625, 0.7869, 0.625, 0.7869, 0.625, 0.7869, 0.625, 0.7793, 0.625, 0.7793, 0.625, 0.6875, 0.625, 0.6875, 0.625, 0.625, 0.625, 0.625, 0.625, 0.75, 0.625, 0.75, 0.625, 0.75, 0.625, 0.75, 0.625, 0.7869, 0.625, 0.7869, 0.625, 0.7793, 0.625, 0.7793, 0.625, 0.75, 0.625, 0.75, 0.625, 0.75, 0.625, 0.75, 0.625, 0.75, 0.625, 0.75, 0.625, 0.75, 0.625, 0.75, 0.625, 0.75, 0.625, 0.75, 0.625, 0.75, 0.625, 0.75, 0.625, 0.75, 0.625, 0.75, 0.625, 0.75, 0.625, 0.75, 0.625, 0.75, 0.625, 0.75, 0.625, 0.6875, 0.625, 0.6875, 0.625, 0.6875, 0.625, 0.6875, 0.625, 0.625, 0.625, 0.625, 0.625, 0.75, 0.625, 0.75, 0.625, 0.75, 0.625, 0.75, 0.625, 0.75, 0.625, 0.75, 0.625, 0.75, 0.625, 0.75, 0.6619, 0.75, 0.6619, 0.75, 0.75, 0.75, 0.75, 0.75, 0.6619, 0.625, 0.6619, 0.6875, 0.75, 0.6875, 0.75, 0.625, 0.6619, 0.75, 0.6619, 0.75, 0.75, 0.75, 0.75, 0.75, 0.625, 0.875, 0.625, 0.875, 0.625, 0.7869, 0.625, 0.7869, 0.6619, 0.6875, 0.6619, 0.75, 0.75, 0.75, 0.75, 0.6875, 0.375, 0.7869, 0.375, 0.875, 0.625, 0.875, 0.625, 0.7869, 0.375, 0.6875, 0.375, 0.7188, 0.625, 0.7187, 0.625, 0.6875, 0.625, 0.6875, 0.625, 0.75, 0.6619, 0.75, 0.6619, 0.6875, 0.625, 0.75, 0.625, 0.75, 0.625, 0.75, 0.625, 0.75, 0.625, 0.625, 0.625, 0.6875, 0.6619, 0.6875, 0.6619, 0.625, 0.625, 0.75, 0.625, 0.75, 0.6619, 0.75, 0.6619, 0.75, 0.625, 0.875, 0.625, 0.875, 0.625, 0.7869, 0.625, 0.7869, 0.625, 0.875, 0.625, 0.875, 0.625, 0.7869, 0.625, 0.7869, 0.625, 0.875, 0.625, 0.875, 0.625, 0.7869, 0.625, 0.7869, 0.25, 0.625, 0.25, 0.6875, 0.3381, 0.6875, 0.3381, 0.625, 0.625, 0.875, 0.625, 0.875, 0.625, 0.7869, 0.625, 0.7869, 0.625, 0.875, 0.625, 0.875, 0.625, 0.7869, 0.625, 0.7869, 0.625, 0.875, 0.625, 0.875, 0.625, 0.7869, 0.625, 0.7869, 0.25, 0.6875, 0.25, 0.75, 0.3381, 0.75, 0.3381, 0.6875, 0.625, 0.7793, 0.625, 0.75, 0.625, 0.7793, 0.625, 0.7793, 0.625, 0.7187, 0.375, 0.7188, 0.375, 0.7793, 0.625, 0.7187, 0.625, 0.7793, 0.625, 0.7793, 0.625, 0.7185, 0.625, 0.7185, 0.625, 0.7793, 0.625, 0.7793, 0.625, 0.7101, 0.625, 0.7793, 0.625, 0.75, 0.625, 0.75, 0.625, 0.7793, 0.625, 0.75, 0.625, 0.7793, 0.625, 0.7793, 0.625, 0.75, 0.625, 0.7793, 0.625, 0.75, 0.625, 0.75, 0.625, 0.7793, 0.625, 0.7793, 0.625, 0.75, 0.625, 0.75, 0.625, 0.7793, 0.625, 0.75, 0.625, 0.7793, 0.625, 0.7793, 0.625, 0.75, 0.625, 0.7793, 0.625, 0.75, 0.625, 0.75, 0.625, 0.7793, 0.625, 0.7869, 0.625, 0.7869, 0.625, 0.875, 0.625, 0.875, 0.625, 0.7793, 0.625, 0.7793, 0.625, 0.7869, 0.625, 0.7869, 0.375, 0.7793, 0.375, 0.7869, 0.625, 0.7869, 0.625, 0.7793, 0.375, 0.875, 0.375, 0.875, 0.4415, 0.875, 0.4415, 0.875, 0.625, 0.9144, 0.625, 0.875, 0.625, 0.875, 0.625, 0.9144, 0.625, 0.875, 0.625, 0.875, 0.625, 0.875, 0.625, 0.875, 0.375, 0.9144, 0.375, 0.9144, 0.375, 0.875, 0.375, 0.875, 0.625, 0.9144, 0.625, 0.9144, 0.625, 0.875, 0.625, 0.875, 0.375, 0.875, 0.375, 0.875, 0.4415, 0.875, 0.4415, 0.875, 0.625, 0.9152, 0.625, 0.875, 0.625, 0.875, 0.625, 0.9152, 0.375, 0.9152, 0.375, 0.9152, 0.375, 0.875, 0.375, 0.875, 0.625, 0.9152, 0.625, 0.9152, 0.625, 0.875, 0.625, 0.875, 0.625, 0.875, 0.625, 0.875, 0.625, 0.875, 0.625, 0.875, 0.625, 0.875, 0.5638, 0.875, 0.5638, 0.875, 0.625, 0.875, 0.5638, 0.875, 0.4415, 0.875, 0.4415, 0.875, 0.5638, 0.875, 0.625, 0.875, 0.625, 0.875, 0.625, 0.875, 0.625, 0.875, 0.625, 0.875, 0.5638, 0.875, 0.5638, 0.875, 0.625, 0.875, 0.5638, 0.875, 0.4415, 0.875, 0.4415, 0.875, 0.5638, 0.875, 0.625, 0.875, 0.625, 0.875, 0.625, 0.875, 0.625, 0.875, 0.625, 0.6875, 0.625, 0.625, 0.625, 0.625, 0.625, 0.6875, 0.625, 0.6875, 0.625, 0.625, 0.625, 0.625, 0.625, 0.6875, 0.375, 0.625, 0.625, 0.625, 0.625, 0.6875, 0.375, 0.6875, 0.625, 0.75, 0.625, 0.6875, 0.625, 0.6875, 0.625, 0.75, 0.625, 0.6875, 0.625, 0.625, 0.625, 0.625, 0.625, 0.6875, 0.625, 0.6875, 0.625, 0.625, 0.625, 0.625, 0.625, 0.6875, 0.625, 0.75, 0.625, 0.75, 0.625, 0.75, 0.625, 0.75, 0.625, 0.75, 0.625, 0.75, 0.625, 0.75, 0.625, 0.75, 0.625, 0.75, 0.625, 0.6875, 0.625, 0.6875, 0.625, 0.75, 0.625, 0.6875, 0.625, 0.625, 0.625, 0.625, 0.625, 0.6875, 0.625, 0.6875, 0.625, 0.6875, 0.625, 0.625, 0.625, 0.625, 0.625, 0.6875, 0.625, 0.6875, 0.625, 0.625, 0.625, 0.625, 0.375, 0.625, 0.375, 0.6875, 0.625, 0.6875, 0.625, 0.625, 0.625, 0.75, 0.625, 0.75, 0.625, 0.6875, 0.625, 0.6875, 0.625, 0.6875, 0.625, 0.6875, 0.625, 0.625, 0.625, 0.625, 0.625, 0.6875, 0.625, 0.6875, 0.625, 0.625, 0.625, 0.625, 0.625, 0.625, 0.625, 0.625, 0.625, 0.6875, 0.625, 0.6875, 0.625, 0.6875, 0.625, 0.6875, 0.625, 0.75, 0.625, 0.75, 0.625, 0.75, 0.625, 0.75, 0.625, 0.75, 0.625, 0.75, 0.625, 0.75, 0.625, 0.75, 0.625, 0.6875, 0.625, 0.6875, 0.625, 0.75, 0.625, 0.75, 0.625, 0.75, 0.625, 0.75, 0.625, 0.6875, 0.625, 0.6875, 0.625, 0.75, 0.625, 0.75, 0.625, 0.625, 0.625, 0.625, 0.625, 0.6875, 0.625, 0.6875, 0.625, 0.75, 0.625, 0.75, 0.625, 0.75, 0.625, 0.75, 0.625, 0.75, 0.625, 0.6875, 0.625, 0.6875, 0.625, 0.6875, 0.625, 0.6875, 0.625, 0.75, 0.625, 0.75, 0.625, 0.75, 0.625, 0.75, 0.375, 0.6875, 0.375, 0.6875, 0.375, 0.625, 0.375, 0.625, 0.625, 0.6875, 0.625, 0.6875, 0.625, 0.6875, 0.625, 0.6875, 0.625, 0.75, 0.625, 0.75, 0.625, 0.75, 0.625, 0.75, 0.625, 0.75, 0.625, 0.6875, 0.625, 0.6875, 0.375, 0.6875, 0.375, 0.6875, 0.625, 0.6875, 0.625, 0.6875, 0.625, 0.6875, 0.625, 0.6875, 0.625, 0.625, 0.625, 0.625, 0.625, 0.6875, 0.625, 0.6875, 0.625, 0.6875, 0.625, 0.6875, 0.625, 0.75, 0.625, 0.75, 0.625, 0.75, 0.625, 0.75, 0.625, 0.75, 0.625, 0.75, 0.625, 0.75, 0.625, 0.75, 0.625, 0.75, 0.625, 0.75, 0.625, 0.75, 0.625, 0.75, 0.625, 0.75, 0.625, 0.75, 0.625, 0.75, 0.625, 0.75, 0.625, 0.75, 0.625, 0.75, 0.625, 0.75, 0.625, 0.75, 0.625, 0.6875, 0.625, 0.6875, 0.625, 0.6875, 0.625, 0.6875, 0.625, 0.625, 0.625, 0.625, 0.625, 0.75, 0.625, 0.75, 0.625, 0.75, 0.625, 0.75, 0.625, 0.75, 0.625, 0.75, 0.625, 0.75, 0.625, 0.75, 0.625, 0.75, 0.625, 0.75, 0.625, 0.6875, 0.625, 0.6875, 0.625, 0.6875, 0.625, 0.6875, 0.625, 0.625, 0.625, 0.625, 0.625, 0.625, 0.625, 0.625, 0.625, 0.6875, 0.625, 0.6875, 0.625, 0.6875, 0.625, 0.6875, 0.625, 0.75, 0.625, 0.75, 0.625, 0.75, 0.625, 0.75, 0.625, 0.75, 0.625, 0.75, 0.625, 0.75, 0.625, 0.75, 0.625, 0.75, 0.625, 0.75, 0.625, 0.625, 0.625, 0.625, 0.625, 0.6875, 0.625, 0.6875, 0.625, 0.6875, 0.625, 0.6875, 0.625, 0.75, 0.625, 0.75, 0.625, 0.75, 0.625, 0.75, 0.625, 0.75, 0.625, 0.75, 0.625, 0.75, 0.625, 0.75, 0.625, 0.75, 0.625, 0.75, 0.625, 0.75, 0.625, 0.75, 0.625, 0.75, 0.625, 0.75, 0.625, 0.75, 0.625, 0.75, 0.625, 0.75, 0.625, 0.75, 0.625, 0.75, 0.625, 0.75, 0.625, 0.6875, 0.625, 0.6875, 0.625, 0.6875, 0.625, 0.6875, 0.625, 0.625, 0.625, 0.625, 0.625, 0.75, 0.625, 0.75, 0.625, 0.75, 0.625, 0.75, 0.625, 0.75, 0.625, 0.75, 0.625, 0.75, 0.625, 0.6875, 0.625, 0.6875, 0.625, 0.6875, 0.625, 0.6875, 0.625, 0.625, 0.625, 0.625, 0.625, 0.75, 0.625, 0.75, 0.625, 0.75, 0.625, 0.75, 0.625, 0.75, 0.625, 0.75, 0.625, 0.75, 0.625, 0.6875, 0.625, 0.6875, 0.625, 0.6875, 0.625, 0.6875, 0.625, 0.625, 0.625, 0.625, 0.625, 0.75, 0.625, 0.75, 0.625, 0.75, 0.625, 0.75, 0.625, 0.75, 0.625, 0.75, 0.625, 0.75, 0.625, 0.75, 0.625, 0.75, 0.625, 0.75, 0.625, 0.75, 0.625, 0.75, 0.625, 0.75, 0.625, 0.75, 0.625, 0.75, 0.625, 0.75, 0.625, 0.75, 0.625, 0.75, 0.625, 0.75, 0.625, 0.75, 0.625, 0.75, 0.625, 0.75, 0.625, 0.75, 0.625, 0.75, 0.625, 0.75, 0.625, 0.75, 0.625, 0.75, 0.625, 0.75, 0.625, 0.75, 0.625, 0.75, 0.625, 0.75, 0.625, 0.75, 0.625, 0.75, 0.625, 0.75, 0.625, 0.75, 0.625, 0.75, 0.625, 0.75, 0.625, 0.75, 0.625, 0.75, 0.625, 0.75, 0.625, 0.75, 0.625, 0.75, 0.625, 0.75, 0.625, 0.75, 0.625, 0.75, 0.625, 0.75, 0.625, 0.75, 0.625, 0.75, 0.625, 0.75, 0.625, 0.75, 0.625, 0.75, 0.625, 0.75, 0.625, 0.6875, 0.625, 0.625, 0.625, 0.625, 0.625, 0.6875, 0.375, 0.625, 0.625, 0.625, 0.625, 0.6875, 0.375, 0.6875, 0.625, 0.6875, 0.625, 0.6875, 0.625, 0.625, 0.625, 0.625, 0.375, 0.625, 0.375, 0.6875, 0.625, 0.6875, 0.625, 0.625, 0.625, 0.6875, 0.625, 0.6875, 0.375, 0.6875, 0.375, 0.6875, 0.375, 0.6875, 0.375, 0.6875, 0.375, 0.625, 0.375, 0.625, 0.625, 0.6772, 0.625, 0.6772, 0.625, 0.651, 0.625, 0.651, 0.625, 0.6875, 0.625, 0.6875, 0.625, 0.6875, 0.625, 0.6875, 0.625, 0.625, 0.625, 0.625, 0.625, 0.6772, 0.625, 0.6772, 0.625, 0.6875, 0.625, 0.6875, 0.625, 0.6875, 0.625, 0.6875, 0.625, 0.625, 0.625, 0.625, 0.625, 0.6875, 0.625, 0.6875, 0.625, 0.625, 0.625, 0.625, 0.625, 0.6875, 0.625, 0.6875, 0.625, 0.6875, 0.625, 0.6875, 0.625, 0.6875, 0.625, 0.6875, 0.625, 0.6772, 0.625, 0.6772, 0.625, 0.6772, 0.625, 0.6772, 0.625, 0.625, 0.625, 0.625, 0.625, 0.6875, 0.625, 0.6875, 0.625, 0.625, 0.625, 0.625, 0.625, 0.6875, 0.625, 0.651, 0.625, 0.651, 0.625, 0.6875, 0.625, 0.6875, 0.625, 0.6772, 0.625, 0.6772, 0.625, 0.6875, 0.625, 0.625, 0.625, 0.625, 0.625, 0.6772, 0.625, 0.6875, 0.625, 0.6875, 0.625, 0.6772, 0.625, 0.651, 0.625, 0.6772, 0.625, 0.625, 0.625, 0.625, 0.625, 0.6772, 0.625, 0.6772, 0.625, 0.625, 0.625, 0.625, 0.625, 0.651, 0.625, 0.651, 0.625, 0.625, 0.625, 0.625, 0.625, 0.7185, 0.625, 0.6875, 0.625, 0.6875, 0.625, 0.7101, 0.625, 0.7187, 0.625, 0.6875, 0.625, 0.6875, 0.625, 0.7185, 0.625, 0.7415, 0.625, 0.6875, 0.625, 0.6875, 0.625, 0.75, 0.3381, 0.6875, 0.375, 0.6875, 0.375, 0.7188, 0.3457, 0.75, 0.3381, 0.75, 0.625, 0.75, 0.6619, 0.75, 0.6619, 0.75, 0.6543, 0.75, 0.625, 0.75, 0.625, 0.7869, 0.625, 0.7793, 0.625, 0.7793, 0.625, 0.7869, 0.625, 0.7869, 0.625, 0.7793, 0.625, 0.7793, 0.625, 0.7869, 0.625, 0.7869, 0.625, 0.7793, 0.625, 0.7793, 0.625, 0.7869, 0.625, 0.6875, 0.625, 0.625, 0.625, 0.625, 0.625, 0.6875, 0.625, 0.6875, 0.625, 0.625, 0.625, 0.625, 0.625, 0.6875, 0.625, 0.6875, 0.625, 0.625, 0.625, 0.625, 0.625, 0.6875, 0.625, 0.7869, 0.625, 0.7793, 0.625, 0.7793, 0.625, 0.7869, 0.625, 0.7869, 0.625, 0.7793, 0.625, 0.7793, 0.625, 0.7869, 0.625, 0.75, 0.625, 0.6875, 0.625, 0.6875, 0.625, 0.75, 0.375, 0.625, 0.625, 0.625, 0.625, 0.6875, 0.375, 0.6875, 0.3381, 0.625, 0.375, 0.625, 0.375, 0.6875, 0.3381, 0.6875, 0.625, 0.75, 0.625, 0.6875, 0.625, 0.6875, 0.625, 0.75, 0.625, 0.6875, 0.625, 0.625, 0.625, 0.625, 0.625, 0.6875, 0.625, 0.7869, 0.625, 0.7793, 0.625, 0.7793, 0.625, 0.7869, 0.625, 0.875, 0.625, 0.7869, 0.625, 0.7869, 0.625, 0.875, 0.625, 0.7869, 0.625, 0.7793, 0.625, 0.7793, 0.625, 0.7869, 0.625, 0.6875, 0.625, 0.625, 0.625, 0.625, 0.625, 0.6875, 0.625, 0.75, 0.625, 0.75, 0.625, 0.75, 0.625, 0.75, 0.625, 0.7869, 0.625, 0.7793, 0.625, 0.7793, 0.625, 0.7869, 0.625, 0.75, 0.625, 0.75, 0.625, 0.75, 0.625, 0.75, 0.625, 0.75, 0.625, 0.75, 0.625, 0.75, 0.625, 0.75, 0.625, 0.75, 0.625, 0.75, 0.625, 0.75, 0.625, 0.75, 0.625, 0.75, 0.625, 0.75, 0.625, 0.75, 0.625, 0.75, 0.625, 0.75, 0.625, 0.6875, 0.625, 0.6875, 0.625, 0.75, 0.625, 0.6875, 0.625, 0.625, 0.625, 0.625, 0.625, 0.6875, 0.625, 0.75, 0.625, 0.75, 0.625, 0.75, 0.625, 0.75, 0.625, 0.75, 0.625, 0.75, 0.625, 0.75, 0.625, 0.75, 0.6619, 0.75, 0.75, 0.75, 0.75, 0.75, 0.6619, 0.75, 0.6619, 0.625, 0.75, 0.625, 0.75, 0.6875, 0.6619, 0.6875, 0.6619, 0.75, 0.75, 0.75, 0.75, 0.75, 0.6619, 0.75, 0.625, 0.875, 0.625, 0.7869, 0.625, 0.7869, 0.625, 0.875, 0.6619, 0.6875, 0.75, 0.6875, 0.75, 0.75, 0.6619, 0.75, 0.375, 0.7869, 0.625, 0.7869, 0.625, 0.875, 0.375, 0.875, 0.375, 0.6875, 0.625, 0.6875, 0.625, 0.7187, 0.375, 0.7188, 0.625, 0.6875, 0.6619, 0.6875, 0.6619, 0.75, 0.625, 0.75, 0.625, 0.75, 0.625, 0.75, 0.625, 0.75, 0.625, 0.75, 0.625, 0.625, 0.6619, 0.625, 0.6619, 0.6875, 0.625, 0.6875, 0.625, 0.75, 0.6619, 0.75, 0.6619, 0.75, 0.625, 0.75, 0.625, 0.875, 0.625, 0.7869, 0.625, 0.7869, 0.625, 0.875, 0.625, 0.875, 0.625, 0.7869, 0.625, 0.7869, 0.625, 0.875, 0.625, 0.875, 0.625, 0.7869, 0.625, 0.7869, 0.625, 0.875, 0.25, 0.625, 0.3381, 0.625, 0.3381, 0.6875, 0.25, 0.6875, 0.625, 0.875, 0.625, 0.7869, 0.625, 0.7869, 0.625, 0.875, 0.625, 0.875, 0.625, 0.7869, 0.625, 0.7869, 0.625, 0.875, 0.625, 0.875, 0.625, 0.7869, 0.625, 0.7869, 0.625, 0.875, 0.25, 0.6875, 0.3381, 0.6875, 0.3381, 0.75, 0.25, 0.75, 0.625, 0.7793, 0.625, 0.7793, 0.625, 0.75, 0.625, 0.7793, 0.375, 0.7793, 0.375, 0.7188, 0.625, 0.7187, 0.625, 0.7187, 0.625, 0.7185, 0.625, 0.7793, 0.625, 0.7793, 0.625, 0.7185, 0.625, 0.7101, 0.625, 0.7793, 0.625, 0.7793, 0.625, 0.7793, 0.625, 0.7793, 0.625, 0.75, 0.625, 0.75, 0.625, 0.75, 0.625, 0.75, 0.625, 0.7793, 0.625, 0.7793, 0.625, 0.7793, 0.625, 0.7793, 0.625, 0.75, 0.625, 0.75, 0.625, 0.7793, 0.625, 0.7793, 0.625, 0.75, 0.625, 0.75, 0.625, 0.75, 0.625, 0.75, 0.625, 0.7793, 0.625, 0.7793, 0.625, 0.7793, 0.625, 0.7793, 0.625, 0.75, 0.625, 0.75, 0.625, 0.7869, 0.625, 0.875, 0.625, 0.875, 0.625, 0.7869, 0.625, 0.7793, 0.625, 0.7869, 0.625, 0.7869, 0.625, 0.7793, 0.375, 0.7793, 0.625, 0.7793, 0.625, 0.7869, 0.375, 0.7869, 0.375, 0.875, 0.4415, 0.875, 0.4415, 0.875, 0.375, 0.875, 0.625, 0.9144, 0.625, 0.9144, 0.625, 0.875, 0.625, 0.875, 0.625, 0.875, 0.625, 0.875, 0.625, 0.875, 0.625, 0.875, 0.375, 0.9144, 0.375, 0.875, 0.375, 0.875, 0.375, 0.9144, 0.625, 0.9144, 0.625, 0.875, 0.625, 0.875, 0.625, 0.9144, 0.375, 0.875, 0.4415, 0.875, 0.4415, 0.875, 0.375, 0.875, 0.625, 0.9152, 0.625, 0.9152, 0.625, 0.875, 0.625, 0.875, 0.375, 0.9152, 0.375, 0.875, 0.375, 0.875, 0.375, 0.9152, 0.625, 0.9152, 0.625, 0.875, 0.625, 0.875, 0.625, 0.9152, 0.625, 0.875, 0.625, 0.875, 0.625, 0.875, 0.625, 0.875, 0.625, 0.875, 0.625, 0.875, 0.5638, 0.875, 0.5638, 0.875, 0.5638, 0.875, 0.5638, 0.875, 0.4415, 0.875, 0.4415, 0.875, 0.625, 0.875, 0.625, 0.875, 0.625, 0.875, 0.625, 0.875, 0.625, 0.875, 0.625, 0.875, 0.5638, 0.875, 0.5638, 0.875, 0.5638, 0.875, 0.5638, 0.875, 0.4415, 0.875, 0.4415, 0.875, 0.625, 0.875, 0.625, 0.875, 0.625, 0.875, 0.625, 0.875, 0.625, 0.6875, 0.625, 0.6875, 0.625, 0.625, 0.625, 0.625, 0.625, 0.6875, 0.625, 0.6875, 0.625, 0.625, 0.625, 0.625, 0.375, 0.625, 0.375, 0.6875, 0.625, 0.6875, 0.625, 0.625, 0.625, 0.75, 0.625, 0.75, 0.625, 0.6875, 0.625, 0.6875, 0.625, 0.6875, 0.625, 0.6875, 0.625, 0.625, 0.625, 0.625, 0.625, 0.6875, 0.625, 0.6875, 0.625, 0.625, 0.625, 0.625, 0.625, 0.75, 0.625, 0.75, 0.625, 0.75, 0.625, 0.75, 0.625, 0.75, 0.625, 0.75, 0.625, 0.75, 0.625, 0.75, 0.625, 0.75, 0.625, 0.75, 0.625, 0.6875, 0.625, 0.6875, 0.625, 0.6875, 0.625, 0.6875, 0.625, 0.625, 0.625, 0.625, 0.625, 0.6875, 0.625, 0.625, 0.625, 0.625, 0.625, 0.6875, 0.625, 0.6875, 0.625, 0.625, 0.625, 0.625, 0.625, 0.6875, 0.375, 0.625, 0.625, 0.625, 0.625, 0.6875, 0.375, 0.6875, 0.625, 0.75, 0.625, 0.6875, 0.625, 0.6875, 0.625, 0.75, 0.625, 0.6875, 0.625, 0.625, 0.625, 0.625, 0.625, 0.6875, 0.625, 0.6875, 0.625, 0.625, 0.625, 0.625, 0.625, 0.6875, 0.625, 0.625, 0.625, 0.6875, 0.625, 0.6875, 0.625, 0.625, 0.625, 0.6875, 0.625, 0.75, 0.625, 0.75, 0.625, 0.6875, 0.625, 0.75, 0.625, 0.75, 0.625, 0.75, 0.625, 0.75, 0.625, 0.75, 0.625, 0.6875, 0.625, 0.6875, 0.625, 0.75, 0.625, 0.75, 0.625, 0.75, 0.625, 0.75, 0.625, 0.75, 0.625, 0.6875, 0.625, 0.75, 0.625, 0.75, 0.625, 0.6875, 0.625, 0.625, 0.625, 0.6875, 0.625, 0.6875, 0.625, 0.625, 0.625, 0.75, 0.625, 0.75, 0.625, 0.75, 0.625, 0.75, 0.625, 0.75, 0.625, 0.6875, 0.625, 0.6875, 0.625, 0.6875, 0.625, 0.6875, 0.625, 0.75, 0.625, 0.75, 0.625, 0.75, 0.625, 0.75, 0.375, 0.6875, 0.375, 0.625, 0.375, 0.625, 0.375, 0.6875, 0.625, 0.6875, 0.625, 0.6875, 0.625, 0.6875, 0.625, 0.6875, 0.625, 0.75, 0.625, 0.75, 0.625, 0.75, 0.625, 0.75, 0.625, 0.75, 0.625, 0.6875, 0.375, 0.6875, 0.375, 0.6875, 0.625, 0.6875, 0.625, 0.6875, 0.625, 0.6875, 0.625, 0.6875, 0.625, 0.6875, 0.625, 0.625, 0.625, 0.6875, 0.625, 0.6875, 0.625, 0.625, 0.625, 0.6875, 0.625, 0.75, 0.625, 0.75, 0.625, 0.6875, 0.625, 0.75, 0.625, 0.75, 0.625, 0.75, 0.625, 0.75, 0.625, 0.75, 0.625, 0.75, 0.625, 0.75, 0.625, 0.75, 0.625, 0.75, 0.625, 0.75, 0.625, 0.75, 0.625, 0.75, 0.625, 0.75, 0.625, 0.75, 0.625, 0.75, 0.625, 0.75, 0.625, 0.75, 0.625, 0.6875, 0.625, 0.6875, 0.625, 0.75, 0.625, 0.6875, 0.625, 0.625, 0.625, 0.625, 0.625, 0.6875, 0.625, 0.75, 0.625, 0.75, 0.625, 0.75, 0.625, 0.75, 0.625, 0.75, 0.625, 0.75, 0.625, 0.75, 0.625, 0.75, 0.625, 0.75, 0.625, 0.6875, 0.625, 0.6875, 0.625, 0.75, 0.625, 0.6875, 0.625, 0.625, 0.625, 0.625, 0.625, 0.6875, 0.625, 0.625, 0.625, 0.6875, 0.625, 0.6875, 0.625, 0.625, 0.625, 0.6875, 0.625, 0.75, 0.625, 0.75, 0.625, 0.6875, 0.625, 0.75, 0.625, 0.75, 0.625, 0.75, 0.625, 0.75, 0.625, 0.75, 0.625, 0.75, 0.625, 0.75, 0.625, 0.75, 0.625, 0.625, 0.625, 0.6875, 0.625, 0.6875, 0.625, 0.625, 0.625, 0.6875, 0.625, 0.75, 0.625, 0.75, 0.625, 0.6875, 0.625, 0.75, 0.625, 0.75, 0.625, 0.75, 0.625, 0.75, 0.625, 0.75, 0.625, 0.75, 0.625, 0.75, 0.625, 0.75, 0.625, 0.75, 0.625, 0.75, 0.625, 0.75, 0.625, 0.75, 0.625, 0.75, 0.625, 0.75, 0.625, 0.75, 0.625, 0.75, 0.625, 0.75, 0.625, 0.6875, 0.625, 0.6875, 0.625, 0.75, 0.625, 0.6875, 0.625, 0.625, 0.625, 0.625, 0.625, 0.6875, 0.625, 0.75, 0.625, 0.75, 0.625, 0.75, 0.625, 0.75, 0.625, 0.75, 0.625, 0.75, 0.625, 0.6875, 0.625, 0.6875, 0.625, 0.75, 0.625, 0.6875, 0.625, 0.625, 0.625, 0.625, 0.625, 0.6875, 0.625, 0.75, 0.625, 0.75, 0.625, 0.75, 0.625, 0.75, 0.625, 0.75, 0.625, 0.75, 0.625, 0.6875, 0.625, 0.6875, 0.625, 0.75, 0.625, 0.6875, 0.625, 0.625, 0.625, 0.625, 0.625, 0.6875, 0.625, 0.75, 0.625, 0.75, 0.625, 0.75, 0.625, 0.75, 0.625, 0.75, 0.625, 0.75, 0.625, 0.75, 0.625, 0.75, 0.625, 0.75, 0.625, 0.75, 0.625, 0.75, 0.625, 0.75, 0.625, 0.75, 0.625, 0.75, 0.625, 0.75, 0.625, 0.75, 0.625, 0.75, 0.625, 0.75, 0.625, 0.75, 0.625, 0.75, 0.625, 0.75, 0.625, 0.75, 0.625, 0.75, 0.625, 0.75, 0.625, 0.75, 0.625, 0.75, 0.625, 0.75, 0.625, 0.75, 0.625, 0.75, 0.625, 0.75, 0.625, 0.75, 0.625, 0.75, 0.625, 0.75, 0.625, 0.75, 0.625, 0.75, 0.625, 0.75, 0.625, 0.75, 0.625, 0.75, 0.625, 0.75, 0.625, 0.75, 0.625, 0.75, 0.625, 0.75, 0.625, 0.75, 0.625, 0.75, 0.625, 0.75, 0.625, 0.75, 0.625, 0.75, 0.625, 0.75, 0.625, 0.75, 0.625, 0.75, 0.625, 0.75, 0.625, 0.75, 0.625, 0.6875, 0.625, 0.6875, 0.625, 0.625, 0.625, 0.625, 0.375, 0.625, 0.375, 0.6875, 0.625, 0.6875, 0.625, 0.625, 0.625, 0.6875, 0.625, 0.625, 0.625, 0.625, 0.625, 0.6875, 0.375, 0.625, 0.625, 0.625, 0.625, 0.6875, 0.375, 0.6875, 0.625, 0.6875, 0.375, 0.6875, 0.375, 0.6875, 0.625, 0.6875, 0.375, 0.6875, 0.375, 0.625, 0.375, 0.625, 0.375, 0.6875, 0.625, 0.6772, 0.625, 0.651, 0.625, 0.651, 0.625, 0.6772, 0.625, 0.6875, 0.625, 0.6875, 0.625, 0.6875, 0.625, 0.6875, 0.625, 0.625, 0.625, 0.6772, 0.625, 0.6772, 0.625, 0.625, 0.625, 0.6875, 0.625, 0.6875, 0.625, 0.6875, 0.625, 0.6875, 0.625, 0.625, 0.625, 0.6875, 0.625, 0.6875, 0.625, 0.625, 0.625, 0.625, 0.625, 0.6875, 0.625, 0.6875, 0.625, 0.625, 0.625, 0.6875, 0.625, 0.6875, 0.625, 0.6875, 0.625, 0.6875, 0.625, 0.6772, 0.625, 0.6772, 0.625, 0.6772, 0.625, 0.6772, 0.625, 0.625, 0.625, 0.6875, 0.625, 0.6875, 0.625, 0.625, 0.625, 0.625, 0.625, 0.651, 0.625, 0.6875, 0.625, 0.625, 0.625, 0.651, 0.625, 0.6772, 0.625, 0.6875, 0.625, 0.6875, 0.625, 0.6772, 0.625, 0.625, 0.625, 0.625, 0.625, 0.6875, 0.625, 0.6772, 0.625, 0.6772, 0.625, 0.6875, 0.625, 0.6875, 0.625, 0.651, 0.625, 0.625, 0.625, 0.625, 0.625, 0.6772, 0.625, 0.6772, 0.625, 0.625, 0.625, 0.625, 0.625, 0.6772, 0.625, 0.651, 0.625, 0.625, 0.625, 0.625, 0.625, 0.651, 0.5638, 0.875, 0.5638, 0.9152, 0.4415, 0.9152, 0.4415, 0.875, 0.625, 0.875, 0.625, 0.9152, 0.5638, 0.9152, 0.5638, 0.875, 0.625, 0.875, 0.625, 0.9152, 0.625, 0.9152, 0.625, 0.875, 0.625, 0.875, 0.625, 0.9152, 0.625, 0.9152, 0.625, 0.875, 0.5638, 0.875, 0.5638, 0.9152, 0.625, 0.9152, 0.625, 0.875, 0.4415, 0.875, 0.4415, 0.9152, 0.5638, 0.9152, 0.5638, 0.875, 0.5638, 0.875, 0.5638, 0.9144, 0.4415, 0.9144, 0.4415, 0.875, 0.625, 0.875, 0.625, 0.9144, 0.5638, 0.9144, 0.5638, 0.875, 0.625, 0.875, 0.625, 0.9144, 0.625, 0.9144, 0.625, 0.875, 0.625, 0.875, 0.625, 0.9144, 0.625, 0.9144, 0.625, 0.875, 0.5638, 0.875, 0.5638, 0.9144, 0.625, 0.9144, 0.625, 0.875, 0.4415, 0.875, 0.4415, 0.9144, 0.5638, 0.9144, 0.5638, 0.875, 0.375, 0.875, 0.4415, 0.875, 0.4415, 0.9152, 0.375, 0.9152, 0.625, 0.875, 0.625, 0.9152, 0.625, 0.9152, 0.625, 0.875, 0.375, 0.875, 0.375, 0.9152, 0.4415, 0.9152, 0.4415, 0.875, 0.375, 0.875, 0.4415, 0.875, 0.4415, 0.9144, 0.375, 0.9144, 0.625, 0.875, 0.625, 0.9144, 0.625, 0.9144, 0.625, 0.875, 0.375, 0.875, 0.375, 0.9144, 0.4415, 0.9144, 0.4415, 0.875, 0.5638, 0.875, 0.4415, 0.875, 0.4415, 0.9152, 0.5638, 0.9152, 0.625, 0.875, 0.5638, 0.875, 0.5638, 0.9152, 0.625, 0.9152, 0.625, 0.875, 0.625, 0.875, 0.625, 0.9152, 0.625, 0.9152, 0.625, 0.875, 0.625, 0.875, 0.625, 0.9152, 0.625, 0.9152, 0.5638, 0.875, 0.625, 0.875, 0.625, 0.9152, 0.5638, 0.9152, 0.4415, 0.875, 0.5638, 0.875, 0.5638, 0.9152, 0.4415, 0.9152, 0.5638, 0.875, 0.4415, 0.875, 0.4415, 0.9144, 0.5638, 0.9144, 0.625, 0.875, 0.5638, 0.875, 0.5638, 0.9144, 0.625, 0.9144, 0.625, 0.875, 0.625, 0.875, 0.625, 0.9144, 0.625, 0.9144, 0.625, 0.875, 0.625, 0.875, 0.625, 0.9144, 0.625, 0.9144, 0.5638, 0.875, 0.625, 0.875, 0.625, 0.9144, 0.5638, 0.9144, 0.4415, 0.875, 0.5638, 0.875, 0.5638, 0.9144, 0.4415, 0.9144, 0.375, 0.875, 0.375, 0.9152, 0.4415, 0.9152, 0.4415, 0.875, 0.625, 0.875, 0.625, 0.875, 0.625, 0.9152, 0.625, 0.9152, 0.375, 0.875, 0.4415, 0.875, 0.4415, 0.9152, 0.375, 0.9152, 0.375, 0.875, 0.375, 0.9144, 0.4415, 0.9144, 0.4415, 0.875, 0.625, 0.875, 0.625, 0.875, 0.625, 0.9144, 0.625, 0.9144, 0.375, 0.875, 0.4415, 0.875, 0.4415, 0.9144, 0.375, 0.9144])
me_cube.materials.append(mat_material)
me_cube.use_remesh_preserve_volume = False
me_cube.use_remesh_preserve_attributes = False
me_cube.use_mirror_vertex_groups = False
me_cube.update()

# ---- objects
ob_pillar = bpy.data.objects.new('Pillar', me_cube)
ob_light = bpy.data.objects.new('Light', light_light)
ob_camera = bpy.data.objects.new('Camera', cam_camera)

# ---- transforms, parenting, visibility, modifiers, constraints
ob_pillar.location = (0.0, 0.0, 0.0)
ob_pillar.lock_rotations_4d = False
ob_pillar.empty_display_type = 'ARROWS'
ob_pillar.lineart.crease_threshold = 0.0
ob_light.location = (4.076, 1.005, 5.904)
ob_light.rotation_euler = (0.6503, 0.05522, 1.866)
ob_light.lock_rotations_4d = False
ob_light.empty_display_type = 'ARROWS'
ob_light.color = (0.0, 0.0, 0.0, 0.0)
ob_light.lineart.crease_threshold = 0.0
ob_camera.location = (7.359, -6.926, 4.958)
ob_camera.rotation_euler = (1.109, 0.0, 0.8149)
ob_camera.lock_rotations_4d = False
ob_camera.empty_display_type = 'ARROWS'
ob_camera.color = (0.0, 0.0, 0.0, 0.0)
ob_camera.display_type = 'WIRE'
ob_camera.lineart.crease_threshold = 0.0

# ---- collection membership
col_collection.objects.link(ob_pillar)
col_collection.objects.link(ob_light)
col_collection.objects.link(ob_camera)

# ---- scene / render settings (as saved in the file)
scene.camera = ob_camera
scene.frame_start = 1; scene.frame_end = 250; scene.frame_set(1)
scene.render.engine = 'BLENDER_EEVEE_NEXT'
scene.cycles.use_denoising = False
scene.cycles.samples = 128
scene.cycles.sampling_pattern = 'TABULATED_SOBOL'
scene.cycles.use_adaptive_sampling = False
scene.cycles.use_light_tree = False
scene.view_settings.view_transform = 'Filmic'
bpy.context.view_layer.update()
